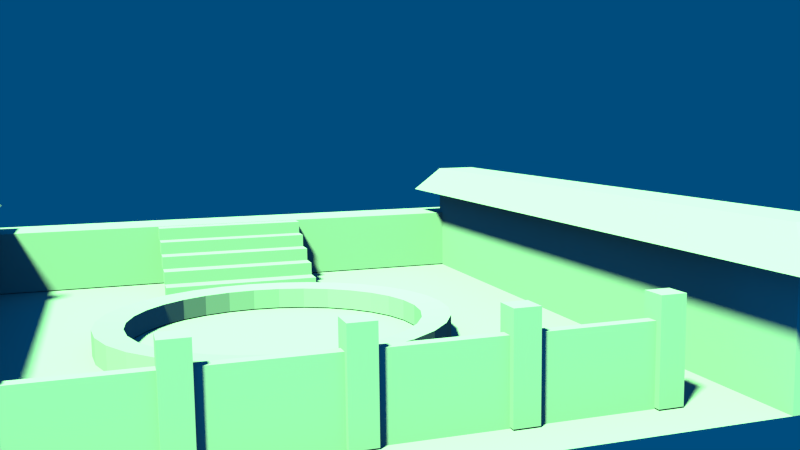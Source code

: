 # Source: level.blend  (saved by Blender 2.74.0; exported with 4.5.12 LTS)
import bpy
from mathutils import Matrix  # noqa: F401  (used for matrix-valued properties, if any)

bpy.ops.wm.read_factory_settings(use_empty=True)
scene = bpy.context.scene
scene.name = 'Scene'

# ---- collections
col_collection_1 = bpy.data.collections.new('Collection 1'); scene.collection.children.link(col_collection_1)

# ---- images (referenced by path relative to the original .blend; pixels are not part of the script)
import os
ASSET_DIR = os.environ.get("B2B_ASSET_DIR", "")  # directory of the original .blend (textures are referenced by path, not embedded)
HERE = os.path.dirname(os.path.abspath(__file__))  # packed textures are extracted next to this script under _unpacked/

def load_image(name, relpath, width, height, colorspace="sRGB"):
    """Load a texture the original file referenced (path relative to the .blend, or extracted next to this script)."""
    p = next((c for c in (os.path.join(HERE, relpath), os.path.join(ASSET_DIR, relpath)) if relpath and os.path.exists(c)), "")
    if p:
        img = bpy.data.images.load(p, check_existing=True)
        img.name = name
    else:  # same state as the original file: an image datablock whose file is absent (Cycles renders it pink)
        img = bpy.data.images.new(name, width, height)
        img.source = "FILE"
        img.filepath = "//" + (relpath or name)
    img.colorspace_settings.name = colorspace
    return img
img_lightmap = load_image('lightmap', 'lightmap.tga', 1024, 1024, 'sRGB')

# ---- materials (node trees are filled in below, after node groups)
mat_mground = bpy.data.materials.new('mGround')
mat_mground.alpha_threshold = 0.0
mat_mground.use_transparent_shadow = False
mat_mground.roughness = 0.5
mat_mwall = bpy.data.materials.new('mWall')
mat_mwall.alpha_threshold = 0.0
mat_mwall.use_transparent_shadow = False
mat_mwall.roughness = 0.5
mat_material = bpy.data.materials.new('Material')
mat_material.alpha_threshold = 0.0
mat_material.use_transparent_shadow = False
mat_material.roughness = 0.5

# ---- material node trees
mat_mground.use_nodes = True; mat_mground.node_tree.nodes.clear()
_N = mat_mground.node_tree.nodes; _L = mat_mground.node_tree.links
n0 = _N.new('ShaderNodeOutputMaterial'); n0.name = 'Material Output'; n0.location = (300, 300)
n1 = _N.new('ShaderNodeBsdfDiffuse'); n1.name = 'Diffuse BSDF'; n1.location = (10, 300)
n2 = _N.new('ShaderNodeTexImage'); n2.name = 'Image Texture'; n2.location = (0, 100)
n2.width = 140
n2.image = img_lightmap
_L.new(n1.outputs[0], n0.inputs[0])
n0.is_active_output = True
mat_mwall.use_nodes = True; mat_mwall.node_tree.nodes.clear()
_N = mat_mwall.node_tree.nodes; _L = mat_mwall.node_tree.links
n0 = _N.new('ShaderNodeOutputMaterial'); n0.name = 'Material Output'; n0.location = (300, 300)
n1 = _N.new('ShaderNodeBsdfDiffuse'); n1.name = 'Diffuse BSDF'; n1.location = (10, 300)
n2 = _N.new('ShaderNodeTexImage'); n2.name = 'Image Texture'; n2.location = (0, 100)
n2.width = 140
n2.image = img_lightmap
_L.new(n1.outputs[0], n0.inputs[0])
n0.is_active_output = True
mat_material.use_nodes = True; mat_material.node_tree.nodes.clear()
_N = mat_material.node_tree.nodes; _L = mat_material.node_tree.links
n0 = _N.new('ShaderNodeOutputMaterial'); n0.name = 'Material Output'; n0.location = (300, 300)
n1 = _N.new('ShaderNodeBsdfDiffuse'); n1.name = 'Diffuse BSDF'; n1.location = (10, 300)
n2 = _N.new('ShaderNodeTexImage'); n2.name = 'Image Texture'; n2.location = (0, 100)
n2.width = 140
n2.image = img_lightmap
_L.new(n1.outputs[0], n0.inputs[0])
n0.is_active_output = True

# ---- world
world_world = bpy.data.worlds.new('World'); scene.world = world_world
world_world.use_nodes = True; world_world.node_tree.nodes.clear()
_N = world_world.node_tree.nodes; _L = world_world.node_tree.links
n0 = _N.new('ShaderNodeOutputWorld'); n0.name = 'World Output'; n0.location = (300, 300)
n1 = _N.new('ShaderNodeBackground'); n1.name = 'Background'; n1.location = (10, 300)
n1.inputs[0].default_value = (0.0, 0.036, 0.1025, 1.0)
n1.inputs[1].default_value = 2.0
_L.new(n1.outputs[0], n0.inputs[0])
n0.is_active_output = True
world_world.color = (0.05088, 0.05088, 0.05088)
world_world.use_sun_shadow = False
world_world.sun_shadow_jitter_overblur = 0.0
world_world.cycles.sampling_method = 'MANUAL'
world_world.cycles.sample_map_resolution = 256
world_world.light_settings.ao_factor = 0.1015
world_world.light_settings.distance = 1.0

# ---- cameras
cam_camera = bpy.data.cameras.new('Camera')
cam_camera.clip_end = 100.0
cam_camera.lens = 35.0
cam_camera.sensor_width = 32.0
cam_camera.sensor_height = 18.0
cam_camera.ortho_scale = 7.314
cam_camera.dof.focus_distance = 0.0
cam_camera.dof.aperture_fstop = 128.0

# ---- lights
light_point = bpy.data.lights.new('Point', 'SUN')
light_point.color = (0.3457, 1.0, 0.3399)
light_point.transmission_factor = 0.0
light_point.angle = 0.09992
light_point.shadow_buffer_clip_start = 0.5
light_point.shadow_soft_size = 0.05
light_point.shadow_cascade_max_distance = 1000.0
light_point.cycles.use_multiple_importance_sampling = False

# ---- meshes
me_cube_076 = bpy.data.meshes.new('Cube.076')
me_cube_076.from_pydata([(-6.1, -6.486, 0.0), (-6.1, -6.486, 1.0), (-6.1, -4.886, 0.0), (-6.1, -4.886, 1.0), (6.1, -6.486, 0.0), (6.1, -6.486, 1.0), (6.1, -4.886, 0.0), (6.1, -4.886, 1.0), (-6.1, -4.886, 1.0), (-6.1, -4.886, 2.0), (-6.1, -3.286, 1.0), (-6.1, -3.286, 2.0), (6.1, -4.886, 1.0), (6.1, -4.886, 2.0), (6.1, -3.286, 1.0), (6.1, -3.286, 2.0), (-6.1, -3.286, 2.0), (-6.1, -3.286, 3.0), (-6.1, -1.686, 2.0), (-6.1, -1.686, 3.0), (6.1, -3.286, 2.0), (6.1, -3.286, 3.0), (6.1, -1.686, 2.0), (6.1, -1.686, 3.0), (-6.1, -1.686, 3.0), (-6.1, -1.686, 4.0), (-6.1, -0.08571, 3.0), (-6.1, -0.08571, 4.0), (6.1, -1.686, 3.0), (6.1, -1.686, 4.0), (6.1, -0.08571, 3.0), (6.1, -0.08571, 4.0), (-6.1, -0.1143, 4.0), (-6.1, -0.1143, 5.0), (-6.1, 1.486, 4.0), (-6.1, 1.486, 5.0), (6.1, -0.1143, 4.0), (6.1, -0.1143, 5.0), (6.1, 1.486, 4.0), (6.1, 1.486, 5.0), (-6.1, -6.486, 0.0), (-6.1, -6.486, 0.0), (-6.1, -6.486, 1.0), (-6.1, -6.486, 1.0), (-6.1, -4.886, 1.0), (-6.1, -4.886, 1.0), (-6.1, -4.886, 0.0), (-6.1, -4.886, 0.0), (6.1, -4.886, 1.0), (6.1, -4.886, 1.0), (6.1, -4.886, 0.0), (6.1, -4.886, 0.0), (6.1, -6.486, 1.0), (6.1, -6.486, 1.0), (6.1, -6.486, 0.0), (6.1, -6.486, 0.0), (-6.1, -4.886, 1.0), (-6.1, -4.886, 1.0), (-6.1, -4.886, 2.0), (-6.1, -4.886, 2.0), (-6.1, -3.286, 2.0), (-6.1, -3.286, 2.0), (-6.1, -3.286, 1.0), (-6.1, -3.286, 1.0), (6.1, -3.286, 2.0), (6.1, -3.286, 2.0), (6.1, -3.286, 1.0), (6.1, -3.286, 1.0), (6.1, -4.886, 2.0), (6.1, -4.886, 2.0), (6.1, -4.886, 1.0), (6.1, -4.886, 1.0), (-6.1, -3.286, 2.0), (-6.1, -3.286, 2.0), (-6.1, -3.286, 3.0), (-6.1, -3.286, 3.0), (-6.1, -1.686, 3.0), (-6.1, -1.686, 3.0), (-6.1, -1.686, 2.0), (-6.1, -1.686, 2.0), (6.1, -1.686, 3.0), (6.1, -1.686, 3.0), (6.1, -1.686, 2.0), (6.1, -1.686, 2.0), (6.1, -3.286, 3.0), (6.1, -3.286, 3.0), (6.1, -3.286, 2.0), (6.1, -3.286, 2.0), (-6.1, -1.686, 3.0), (-6.1, -1.686, 3.0), (-6.1, -1.686, 4.0), (-6.1, -1.686, 4.0), (-6.1, -0.08571, 4.0), (-6.1, -0.08571, 4.0), (-6.1, -0.08571, 3.0), (-6.1, -0.08571, 3.0), (6.1, -0.08571, 4.0), (6.1, -0.08571, 4.0), (6.1, -0.08571, 3.0), (6.1, -0.08571, 3.0), (6.1, -1.686, 4.0), (6.1, -1.686, 4.0), (6.1, -1.686, 3.0), (6.1, -1.686, 3.0), (-6.1, -0.1143, 4.0), (-6.1, -0.1143, 4.0), (-6.1, -0.1143, 5.0), (-6.1, -0.1143, 5.0), (-6.1, 1.486, 5.0), (-6.1, 1.486, 5.0), (-6.1, 1.486, 4.0), (-6.1, 1.486, 4.0), (6.1, 1.486, 5.0), (6.1, 1.486, 5.0), (6.1, 1.486, 4.0), (6.1, 1.486, 4.0), (6.1, -0.1143, 5.0), (6.1, -0.1143, 5.0), (6.1, -0.1143, 4.0), (6.1, -0.1143, 4.0)], [], [(1, 3, 2, 0), (48, 5, 4, 6), (52, 42, 40, 54), (53, 7, 44, 43), (9, 11, 10, 8), (64, 13, 12, 14), (68, 58, 56, 70), (69, 15, 60, 59), (17, 19, 18, 16), (80, 21, 20, 22), (84, 74, 72, 86), (85, 23, 76, 75), (25, 27, 26, 24), (96, 29, 28, 30), (100, 90, 88, 102), (101, 31, 92, 91), (33, 35, 34, 32), (112, 37, 36, 38), (116, 106, 104, 118), (117, 39, 108, 107), (46, 50, 55, 41), (47, 45, 49, 51), (62, 66, 71, 57), (63, 61, 65, 67), (78, 82, 87, 73), (79, 77, 81, 83), (94, 98, 103, 89), (95, 93, 97, 99), (110, 114, 119, 105), (111, 109, 113, 115)])
_uv = me_cube_076.uv_layers.new(name='UVMap')
_uv.uv.foreach_set('vector', [0.335, -0.01712, 0.665, -0.01712, 0.665, 0.3129, 0.335, 0.3129, 0.335, -0.01712, 0.665, -0.01712, 0.665, 0.3129, 0.335, 0.3129, 2.529, -0.03131, -1.529, -0.03131, -1.529, -0.364, 2.529, -0.364, 2.529, -0.03131, 2.529, 0.3014, -1.529, 0.3014, -1.529, -0.03131, 0.335, -0.01712, 0.665, -0.01712, 0.665, 0.3129, 0.335, 0.3129, 0.335, -0.01712, 0.665, -0.01712, 0.665, 0.3129, 0.335, 0.3129, 2.529, -0.03131, -1.529, -0.03131, -1.529, -0.364, 2.529, -0.364, 2.529, -0.03131, 2.529, 0.3014, -1.529, 0.3014, -1.529, -0.03131, 0.335, -0.01712, 0.665, -0.01712, 0.665, 0.3129, 0.335, 0.3129, 0.335, -0.01712, 0.665, -0.01712, 0.665, 0.3129, 0.335, 0.3129, 2.529, -0.03131, -1.529, -0.03131, -1.529, -0.364, 2.529, -0.364, 2.529, -0.03131, 2.529, 0.3014, -1.529, 0.3014, -1.529, -0.03131, 0.335, -0.01712, 0.665, -0.01712, 0.665, 0.3129, 0.335, 0.3129, 0.335, -0.01712, 0.665, -0.01712, 0.665, 0.3129, 0.335, 0.3129, 2.529, -0.03131, -1.529, -0.03131, -1.529, -0.364, 2.529, -0.364, 2.529, -0.03131, 2.529, 0.3014, -1.529, 0.3014, -1.529, -0.03131, 0.335, -0.01712, 0.665, -0.01712, 0.665, 0.3129, 0.335, 0.3129, 0.335, -0.01712, 0.665, -0.01712, 0.665, 0.3129, 0.335, 0.3129, 2.529, -0.03131, -1.529, -0.03131, -1.529, -0.364, 2.529, -0.364, 2.529, -0.03131, 2.529, 0.3014, -1.529, 0.3014, -1.529, -0.03131, 0.0, 0.0, 0.665, 0.3129, -1.529, -0.364, 0.665, 0.3129, 0.0, 0.0, 0.665, -0.01712, 2.529, 0.3014, 0.335, 0.3129, 0.0, 0.0, 0.665, 0.3129, -1.529, -0.364, 0.665, 0.3129, 0.0, 0.0, 0.665, -0.01712, 2.529, 0.3014, 0.335, 0.3129, 0.0, 0.0, 0.665, 0.3129, -1.529, -0.364, 0.665, 0.3129, 0.0, 0.0, 0.665, -0.01712, 2.529, 0.3014, 0.335, 0.3129, 0.0, 0.0, 0.665, 0.3129, -1.529, -0.364, 0.665, 0.3129, 0.0, 0.0, 0.665, -0.01712, 2.529, 0.3014, 0.335, 0.3129, 0.0, 0.0, 0.665, 0.3129, -1.529, -0.364, 0.665, 0.3129, 0.0, 0.0, 0.665, -0.01712, 2.529, 0.3014, 0.335, 0.3129])
_uv = me_cube_076.uv_layers.new(name='lightmap')
_uv.uv.foreach_set('vector', [0.7199, 0.8654, 0.7199, 0.8511, 0.7289, 0.8511, 0.7289, 0.8654, 0.4398, 0.8656, 0.4398, 0.851, 0.4487, 0.851, 0.4487, 0.8656, 0.8245, 0.006483, 0.8245, 0.1171, 0.8156, 0.1171, 0.8156, 0.006483, 0.7885, 0.006483, 0.8028, 0.006483, 0.8028, 0.1172, 0.7885, 0.1172, 0.4922, 0.851, 0.4922, 0.8654, 0.4832, 0.8654, 0.4832, 0.851, 0.6891, 0.8614, 0.6891, 0.8469, 0.6981, 0.8469, 0.6981, 0.8614, 0.8462, 0.006483, 0.8462, 0.1171, 0.8373, 0.1171, 0.8373, 0.006483, 0.545, 0.6673, 0.5593, 0.6673, 0.5593, 0.778, 0.545, 0.778, 0.3039, 0.8683, 0.3039, 0.8539, 0.3129, 0.8539, 0.3129, 0.8683, 0.8409, 0.8328, 0.8409, 0.8473, 0.8319, 0.8473, 0.8319, 0.8328, 0.5991, 0.7779, 0.5991, 0.6673, 0.6081, 0.6673, 0.6081, 0.7779, 0.5721, 0.6673, 0.5864, 0.6673, 0.5864, 0.778, 0.5721, 0.778, 0.7711, 0.8661, 0.7711, 0.8517, 0.78, 0.8517, 0.78, 0.8661, 0.8485, 0.1302, 0.8485, 0.1447, 0.8396, 0.1447, 0.8396, 0.1302, 0.6418, 0.8668, 0.6418, 0.7561, 0.6508, 0.7561, 0.6508, 0.8668, 0.7711, 0.6632, 0.7854, 0.6632, 0.7854, 0.7739, 0.7711, 0.7739, 0.4615, 0.8654, 0.4615, 0.851, 0.4705, 0.851, 0.4705, 0.8654, 0.8064, 0.8433, 0.8064, 0.8288, 0.8153, 0.8288, 0.8153, 0.8433, 0.8319, 0.8199, 0.8319, 0.7092, 0.8409, 0.7092, 0.8409, 0.8199, 0.5179, 0.6673, 0.5322, 0.6673, 0.5322, 0.778, 0.5179, 0.778, 0.0, 0.0, 0.4487, 0.851, 0.8156, 0.1171, 0.7289, 0.8511, 0.0, 0.0, 0.7199, 0.8511, 0.8028, 0.006483, 0.4487, 0.8656, 0.0, 0.0, 0.6981, 0.8469, 0.8373, 0.1171, 0.4832, 0.8654, 0.0, 0.0, 0.4922, 0.8654, 0.5593, 0.6673, 0.6981, 0.8614, 0.0, 0.0, 0.8319, 0.8473, 0.6081, 0.6673, 0.3129, 0.8539, 0.0, 0.0, 0.3039, 0.8539, 0.5864, 0.6673, 0.8319, 0.8328, 0.0, 0.0, 0.8396, 0.1447, 0.6508, 0.7561, 0.78, 0.8517, 0.0, 0.0, 0.7711, 0.8517, 0.7854, 0.6632, 0.8396, 0.1302, 0.0, 0.0, 0.8153, 0.8288, 0.8409, 0.7092, 0.4705, 0.851, 0.0, 0.0, 0.4615, 0.851, 0.5322, 0.6673, 0.8153, 0.8433])
_uv.active_render = True
me_cube_076.materials.append(mat_mground)
me_cube_076.use_remesh_preserve_volume = False
me_cube_076.use_remesh_preserve_attributes = False
me_cube_076.use_mirror_vertex_groups = False
me_cube_076.update()
me_cube_065 = bpy.data.meshes.new('Cube.065')
me_cube_065.from_pydata([(-15.84, -0.5, 0.0), (-15.84, -0.5, 3.5), (-15.84, 3.0, 0.0), (-15.84, 3.0, 3.5), (15.84, -0.5, 0.0), (15.84, -0.5, 3.5), (15.84, 3.0, 0.0), (15.84, 3.0, 3.5), (-15.84, -0.5, 0.0), (-15.84, -0.5, 0.0), (-15.84, -0.5, 3.5), (-15.84, -0.5, 3.5), (-15.84, 3.0, 3.5), (-15.84, 3.0, 3.5), (-15.84, 3.0, 0.0), (-15.84, 3.0, 0.0), (15.84, 3.0, 3.5), (15.84, 3.0, 3.5), (15.84, 3.0, 0.0), (15.84, 3.0, 0.0), (15.84, -0.5, 3.5), (15.84, -0.5, 3.5), (15.84, -0.5, 0.0), (15.84, -0.5, 0.0)], [], [(12, 7, 6, 2), (20, 1, 0, 4), (5, 16, 3, 10), (18, 22, 8, 14), (19, 17, 21, 23), (9, 11, 13, 15)])
_uv = me_cube_065.uv_layers.new(name='UVMap')
_uv.uv.foreach_set('vector', [-3.04, 0.5568, 4.04, 0.5568, 4.04, 1.339, -3.04, 1.339, 4.04, -0.2253, -3.04, -0.2253, -3.04, -1.007, 4.04, -1.007, 4.04, -0.2253, 4.04, 0.5568, -3.04, 0.5568, -3.04, -0.2253, 0.0, 0.0, -3.04, -1.007, 0.0, 0.0, 4.04, 1.339, 0.0, 0.0, 4.04, 0.5568, 4.04, -0.2253, 4.04, -1.007, 0.0, 0.0, -3.04, -0.2253, -3.04, 0.5568, -3.04, 1.339])
_uv = me_cube_065.uv_layers.new(name='lightmap')
_uv.uv.foreach_set('vector', [0.1936, 0.8564, 0.1936, 0.4462, 0.2384, 0.4462, 0.2384, 0.8564, 0.1361, 0.8566, 0.1361, 0.4462, 0.1808, 0.4462, 0.1808, 0.8566, 0.0786, 0.4462, 0.1233, 0.4462, 0.1233, 0.8569, 0.0786, 0.8569, 0.0, 0.0, 0.1808, 0.4462, 0.0, 0.0, 0.2384, 0.4462, 0.0, 0.0, 0.1936, 0.4462, 0.0786, 0.4462, 0.1808, 0.8566, 0.0, 0.0, 0.1361, 0.4462, 0.1233, 0.8569, 0.2384, 0.8564])
_uv.active_render = True
me_cube_065.materials.append(mat_mwall)
me_cube_065.use_remesh_preserve_volume = False
me_cube_065.use_remesh_preserve_attributes = False
me_cube_065.use_mirror_vertex_groups = False
me_cube_065.update()
me_cube_037 = bpy.data.meshes.new('Cube.037')
me_cube_037.from_pydata([(-14.74, -0.234, -0.066), (-14.74, -0.234, 3.066), (-14.74, 0.234, -0.066), (-14.74, 0.234, 3.066), (10.74, -0.234, -0.066), (10.74, -0.234, 3.066), (10.74, 0.234, -0.066), (10.74, 0.234, 3.066), (-14.74, -0.234, -0.066), (-14.74, -0.234, -0.066), (-14.74, -0.234, 3.066), (-14.74, -0.234, 3.066), (-14.74, 0.234, 3.066), (-14.74, 0.234, 3.066), (-14.74, 0.234, -0.066), (-14.74, 0.234, -0.066), (10.74, 0.234, 3.066), (10.74, 0.234, 3.066), (10.74, 0.234, -0.066), (10.74, 0.234, -0.066), (10.74, -0.234, 3.066), (10.74, -0.234, 3.066), (10.74, -0.234, -0.066), (10.74, -0.234, -0.066)], [], [(12, 7, 6, 2), (20, 1, 0, 4), (5, 16, 3, 10), (18, 22, 8, 14), (19, 17, 21, 23), (9, 11, 13, 15)])
_uv = me_cube_037.uv_layers.new(name='UVMap')
_uv.uv.foreach_set('vector', [-4.225, 0.3225, 5.224, 0.3225, 5.224, 1.326, -4.225, 1.326, 5.225, 0.1575, -4.224, 0.1575, -4.224, -0.8463, 5.225, -0.8463, 5.225, 0.1575, 5.224, 0.3225, -4.225, 0.3225, -4.224, 0.1575, 0.0, 0.0, -4.224, -0.8463, 0.0, 0.0, 5.224, 1.326, 0.0, 0.0, 5.224, 0.3225, 5.225, 0.1575, 5.225, -0.8463, 0.0, 0.0, -4.224, 0.1575, -4.225, 0.3225, -4.225, 1.326])
_uv = me_cube_037.uv_layers.new(name='lightmap')
_uv.uv.foreach_set('vector', [0.3039, 0.7761, 0.3039, 0.4462, 0.344, 0.4462, 0.344, 0.7761, 0.2511, 0.7762, 0.2511, 0.4462, 0.2912, 0.4462, 0.2912, 0.7762, 0.6231, 0.6632, 0.6291, 0.6632, 0.6291, 0.9935, 0.6231, 0.9935, 0.0, 0.0, 0.2912, 0.4462, 0.0, 0.0, 0.344, 0.4462, 0.0, 0.0, 0.3039, 0.4462, 0.6231, 0.6632, 0.2912, 0.7762, 0.0, 0.0, 0.2511, 0.4462, 0.6291, 0.9935, 0.344, 0.7761])
_uv.active_render = True
me_cube_037.materials.append(mat_mwall)
me_cube_037.use_remesh_preserve_volume = False
me_cube_037.use_remesh_preserve_attributes = False
me_cube_037.use_mirror_vertex_groups = False
me_cube_037.update()
me_cube_028 = bpy.data.meshes.new('Cube.028')
me_cube_028.from_pydata([(-0.5, -0.5, -0.5), (-0.5, -0.5, 3.5), (-0.5, 0.5, -0.5), (-0.5, 0.5, 3.5), (0.5, -0.5, -0.5), (0.5, -0.5, 3.5), (0.5, 0.5, -0.5), (0.5, 0.5, 3.5), (-0.5, -0.5, -0.5), (-0.5, -0.5, -0.5), (-0.5, -0.5, 3.5), (-0.5, -0.5, 3.5), (-0.5, 0.5, 3.5), (-0.5, 0.5, 3.5), (-0.5, 0.5, -0.5), (-0.5, 0.5, -0.5), (0.5, 0.5, 3.5), (0.5, 0.5, 3.5), (0.5, 0.5, -0.5), (0.5, 0.5, -0.5), (0.5, -0.5, 3.5), (0.5, -0.5, 3.5), (0.5, -0.5, -0.5), (0.5, -0.5, -0.5)], [], [(1, 3, 2, 0), (12, 7, 6, 14), (16, 5, 4, 18), (20, 10, 8, 22), (21, 17, 13, 11), (15, 19, 23, 9)])
_uv = me_cube_028.uv_layers.new(name='UVMap')
_uv.uv.foreach_set('vector', [0.0, 0.0, 1.0, 0.0, 1.0, 1.0, 0.0, 1.0, 0.0, 0.0, 1.0, 0.0, 1.0, 1.0, 0.0, 1.0, 0.0, 0.0, 1.0, 0.0, 1.0, 1.0, 0.0, 1.0, 0.0, 0.0, 1.0, 0.0, 1.0, 1.0, 0.0, 1.0, 0.0, 0.0, 1.0, 0.0, 1.0, 1.0, 0.0, 1.0, 1.0, 1.0, 1.0, 1.0, 1.0, 1.0, 1.0, 1.0])
_uv = me_cube_028.uv_layers.new(name='lightmap')
_uv.uv.foreach_set('vector', [0.5305, 0.8429, 0.5179, 0.8429, 0.5179, 0.791, 0.5305, 0.791, 0.7711, 0.7868, 0.7838, 0.7868, 0.7838, 0.8387, 0.7711, 0.8387, 0.7834, 0.162, 0.7961, 0.162, 0.7961, 0.2139, 0.7834, 0.2139, 0.8089, 0.162, 0.8217, 0.162, 0.8217, 0.2139, 0.8089, 0.2139, 0.4654, 0.8381, 0.4654, 0.8251, 0.4781, 0.8251, 0.4781, 0.8381, 0.7838, 0.8387, 0.7961, 0.2139, 0.8217, 0.2139, 0.5179, 0.791])
_uv.active_render = True
me_cube_028.materials.append(mat_material)
me_cube_028.use_remesh_preserve_volume = False
me_cube_028.use_remesh_preserve_attributes = False
me_cube_028.use_mirror_vertex_groups = False
me_cube_028.update()
me_cube_027 = bpy.data.meshes.new('Cube.027')
me_cube_027.from_pydata([(-0.5, -0.5, -0.5), (-0.5, -0.5, 3.5), (-0.5, 0.5, -0.5), (-0.5, 0.5, 3.5), (0.5, -0.5, -0.5), (0.5, -0.5, 3.5), (0.5, 0.5, -0.5), (0.5, 0.5, 3.5), (-0.5, -0.5, -0.5), (-0.5, -0.5, -0.5), (-0.5, -0.5, 3.5), (-0.5, -0.5, 3.5), (-0.5, 0.5, 3.5), (-0.5, 0.5, 3.5), (-0.5, 0.5, -0.5), (-0.5, 0.5, -0.5), (0.5, 0.5, 3.5), (0.5, 0.5, 3.5), (0.5, 0.5, -0.5), (0.5, 0.5, -0.5), (0.5, -0.5, 3.5), (0.5, -0.5, 3.5), (0.5, -0.5, -0.5), (0.5, -0.5, -0.5)], [], [(1, 3, 2, 0), (12, 7, 6, 14), (16, 5, 4, 18), (20, 10, 8, 22), (21, 17, 13, 11), (15, 19, 23, 9)])
_uv = me_cube_027.uv_layers.new(name='UVMap')
_uv.uv.foreach_set('vector', [0.0, 0.0, 1.0, 0.0, 1.0, 1.0, 0.0, 1.0, 0.0, 0.0, 1.0, 0.0, 1.0, 1.0, 0.0, 1.0, 0.0, 0.0, 1.0, 0.0, 1.0, 1.0, 0.0, 1.0, 0.0, 0.0, 1.0, 0.0, 1.0, 1.0, 0.0, 1.0, 0.0, 0.0, 1.0, 0.0, 1.0, 1.0, 0.0, 1.0, 1.0, 1.0, 1.0, 1.0, 1.0, 1.0, 1.0, 1.0])
_uv = me_cube_027.uv_layers.new(name='lightmap')
_uv.uv.foreach_set('vector', [0.556, 0.8429, 0.5433, 0.8429, 0.5433, 0.791, 0.556, 0.791, 0.3039, 0.7891, 0.3167, 0.7891, 0.3167, 0.8409, 0.3039, 0.8409, 0.7067, 0.162, 0.7195, 0.162, 0.7195, 0.2139, 0.7067, 0.2139, 0.4653, 0.7603, 0.4781, 0.7603, 0.4781, 0.8121, 0.4653, 0.8121, 0.7885, 0.1431, 0.7885, 0.1302, 0.8012, 0.1302, 0.8012, 0.1431, 0.3167, 0.8409, 0.7195, 0.2139, 0.4781, 0.8121, 0.5433, 0.791])
_uv.active_render = True
me_cube_027.materials.append(mat_material)
me_cube_027.use_remesh_preserve_volume = False
me_cube_027.use_remesh_preserve_attributes = False
me_cube_027.use_mirror_vertex_groups = False
me_cube_027.update()
me_cube_026 = bpy.data.meshes.new('Cube.026')
me_cube_026.from_pydata([(-0.5, -0.5, -0.5), (-0.5, -0.5, 3.5), (-0.5, 0.5, -0.5), (-0.5, 0.5, 3.5), (0.5, -0.5, -0.5), (0.5, -0.5, 3.5), (0.5, 0.5, -0.5), (0.5, 0.5, 3.5), (-0.5, -0.5, -0.5), (-0.5, -0.5, -0.5), (-0.5, -0.5, 3.5), (-0.5, -0.5, 3.5), (-0.5, 0.5, 3.5), (-0.5, 0.5, 3.5), (-0.5, 0.5, -0.5), (-0.5, 0.5, -0.5), (0.5, 0.5, 3.5), (0.5, 0.5, 3.5), (0.5, 0.5, -0.5), (0.5, 0.5, -0.5), (0.5, -0.5, 3.5), (0.5, -0.5, 3.5), (0.5, -0.5, -0.5), (0.5, -0.5, -0.5)], [], [(1, 3, 2, 0), (12, 7, 6, 14), (16, 5, 4, 18), (20, 10, 8, 22), (21, 17, 13, 11), (15, 19, 23, 9)])
_uv = me_cube_026.uv_layers.new(name='UVMap')
_uv.uv.foreach_set('vector', [0.0, 0.0, 1.0, 0.0, 1.0, 1.0, 0.0, 1.0, 0.0, 0.0, 1.0, 0.0, 1.0, 1.0, 0.0, 1.0, 0.0, 0.0, 1.0, 0.0, 1.0, 1.0, 0.0, 1.0, 0.0, 0.0, 1.0, 0.0, 1.0, 1.0, 0.0, 1.0, 0.0, 0.0, 1.0, 0.0, 1.0, 1.0, 0.0, 1.0, 1.0, 1.0, 1.0, 1.0, 1.0, 1.0, 1.0, 1.0])
_uv = me_cube_026.uv_layers.new(name='lightmap')
_uv.uv.foreach_set('vector', [0.6068, 0.8429, 0.5942, 0.8429, 0.5942, 0.791, 0.6068, 0.791, 0.3295, 0.7891, 0.3422, 0.7891, 0.3422, 0.8409, 0.3295, 0.8409, 0.7322, 0.162, 0.745, 0.162, 0.745, 0.2139, 0.7322, 0.2139, 0.4909, 0.7603, 0.5037, 0.7603, 0.5037, 0.8121, 0.4909, 0.8121, 0.4398, 0.8381, 0.4398, 0.8251, 0.4526, 0.8251, 0.4526, 0.8381, 0.3422, 0.8409, 0.745, 0.2139, 0.5037, 0.8121, 0.5942, 0.791])
_uv.active_render = True
me_cube_026.materials.append(mat_material)
me_cube_026.use_remesh_preserve_volume = False
me_cube_026.use_remesh_preserve_attributes = False
me_cube_026.use_mirror_vertex_groups = False
me_cube_026.update()
me_cube_019 = bpy.data.meshes.new('Cube.019')
me_cube_019.from_pydata([(-0.5, -0.5, -0.5), (-0.5, -0.5, 2.5), (-0.5, 0.5, -0.5), (-0.5, 0.5, 2.5), (0.5, -0.5, -0.5), (0.5, -0.5, 2.5), (0.5, 0.5, -0.5), (0.5, 0.5, 2.5), (-0.5, -0.5, -0.5), (-0.5, -0.5, -0.5), (-0.5, -0.5, 2.5), (-0.5, -0.5, 2.5), (-0.5, 0.5, 2.5), (-0.5, 0.5, 2.5), (-0.5, 0.5, -0.5), (-0.5, 0.5, -0.5), (0.5, 0.5, 2.5), (0.5, 0.5, 2.5), (0.5, 0.5, -0.5), (0.5, 0.5, -0.5), (0.5, -0.5, 2.5), (0.5, -0.5, 2.5), (0.5, -0.5, -0.5), (0.5, -0.5, -0.5)], [], [(1, 3, 2, 0), (12, 7, 6, 14), (16, 5, 4, 18), (20, 10, 8, 22), (9, 15, 19, 23), (21, 17, 13, 11)])
_uv = me_cube_019.uv_layers.new(name='UVMap')
_uv.uv.foreach_set('vector', [0.0, 0.0, 1.0, 0.0, 1.0, 1.0, 0.0, 1.0, 0.0, 0.0, 1.0, 0.0, 1.0, 1.0, 0.0, 1.0, 0.0, 0.0, 1.0, 0.0, 1.0, 1.0, 0.0, 1.0, 0.0, 0.0, 1.0, 0.0, 1.0, 1.0, 0.0, 1.0, 0.0, 0.0, 1.0, 0.0, 1.0, 1.0, 0.0, 1.0, 0.0, 0.0, 1.0, 0.0, 1.0, 1.0, 0.0, 1.0])
_uv = me_cube_019.uv_layers.new(name='lightmap')
_uv.uv.foreach_set('vector', [0.6762, 0.8599, 0.6636, 0.8599, 0.6636, 0.821, 0.6762, 0.821, 0.8345, 0.162, 0.8472, 0.162, 0.8472, 0.2009, 0.8345, 0.2009, 0.6786, 0.1671, 0.6913, 0.1671, 0.6913, 0.206, 0.6786, 0.206, 0.7327, 0.8381, 0.7199, 0.8381, 0.7199, 0.7992, 0.7327, 0.7992, 0.814, 0.1431, 0.814, 0.1302, 0.8268, 0.1302, 0.8268, 0.1431, 0.6891, 0.8339, 0.6891, 0.821, 0.7019, 0.821, 0.7019, 0.8339])
_uv.active_render = True
me_cube_019.materials.append(mat_material)
me_cube_019.use_remesh_preserve_volume = False
me_cube_019.use_remesh_preserve_attributes = False
me_cube_019.use_mirror_vertex_groups = False
me_cube_019.update()
me_cube_010 = bpy.data.meshes.new('Cube.010')
me_cube_010.from_pydata([(-2.325, -18.07, -0.5), (-1.163, -16.27, 1.0), (-2.325, 18.07, -0.5), (-1.163, 16.27, 1.0), (2.325, -18.07, -0.5), (1.162, -16.27, 1.0), (2.325, 18.07, -0.5), (1.162, 16.27, 1.0), (-2.325, -18.07, -0.5), (-1.163, -16.27, 1.0), (-1.163, -16.27, 1.0), (-1.163, 16.27, 1.0), (-1.163, 16.27, 1.0), (-2.325, 18.07, -0.5), (1.162, 16.27, 1.0), (1.162, 16.27, 1.0), (2.325, 18.07, -0.5), (1.162, -16.27, 1.0), (1.162, -16.27, 1.0), (2.325, -18.07, -0.5)], [], [(1, 3, 2, 0), (11, 7, 6, 13), (14, 5, 4, 16), (17, 9, 8, 19), (18, 15, 12, 10)])
_uv = me_cube_010.uv_layers.new(name='UVMap')
_uv.uv.foreach_set('vector', [-6.185, 1.773, 7.114, 1.72, 8.238, 0.9367, -7.249, 0.9367, -0.2014, 0.9621, 1.202, 0.9616, 1.904, -0.4567, -0.9038, -0.4557, 7.185, -0.01718, -6.114, -0.07072, -7.238, -0.8535, 8.249, -0.8535, 1.1, 0.8586, -0.09991, 0.8586, -0.6998, -0.3534, 1.7, -0.3534, -6.114, -0.07072, 7.185, -0.01718, 7.114, 1.72, -6.185, 1.773])
_uv = me_cube_010.uv_layers.new(name='lightmap')
_uv.uv.foreach_set('vector', [0.9744, 0.6664, 0.9744, 0.2487, 0.9936, 0.2276, 0.9936, 0.6917, 0.851, 0.2511, 0.8212, 0.2511, 0.8064, 0.2276, 0.8658, 0.2276, 0.8786, 0.6728, 0.8786, 0.2511, 0.8978, 0.2276, 0.8978, 0.6963, 0.8212, 0.6728, 0.851, 0.6728, 0.8658, 0.6963, 0.8064, 0.6963, 0.8212, 0.6728, 0.8212, 0.2511, 0.851, 0.2511, 0.851, 0.6728])
_uv.active_render = True
me_cube_010.materials.append(mat_mwall)
me_cube_010.use_remesh_preserve_volume = False
me_cube_010.use_remesh_preserve_attributes = False
me_cube_010.use_mirror_vertex_groups = False
me_cube_010.update()
me_cube = bpy.data.meshes.new('Cube')
me_cube.from_pydata([(-2.325, -18.07, -0.5), (-1.163, -16.27, 1.0), (-2.325, 18.07, -0.5), (-1.163, 16.27, 1.0), (2.325, -18.07, -0.5), (1.162, -16.27, 1.0), (2.325, 18.07, -0.5), (1.162, 16.27, 1.0), (-2.325, -18.07, -0.5), (-1.163, -16.27, 1.0), (-1.163, -16.27, 1.0), (-1.163, 16.27, 1.0), (-1.163, 16.27, 1.0), (-2.325, 18.07, -0.5), (1.162, 16.27, 1.0), (1.162, 16.27, 1.0), (2.325, 18.07, -0.5), (1.162, -16.27, 1.0), (1.162, -16.27, 1.0), (2.325, -18.07, -0.5)], [], [(1, 3, 2, 0), (11, 7, 6, 13), (14, 5, 4, 16), (17, 9, 8, 19), (18, 15, 12, 10)])
_uv = me_cube.uv_layers.new(name='UVMap')
_uv.uv.foreach_set('vector', [-6.185, 1.773, 7.114, 1.72, 8.238, 0.9367, -7.249, 0.9367, -0.2014, 0.9621, 1.202, 0.9616, 1.904, -0.4567, -0.9038, -0.4557, 7.185, -0.01718, -6.114, -0.07072, -7.238, -0.8535, 8.249, -0.8535, 1.1, 0.8586, -0.09991, 0.8586, -0.6998, -0.3534, 1.7, -0.3534, -6.114, -0.07072, 7.185, -0.01718, 7.114, 1.72, -6.185, 1.773])
_uv = me_cube.uv_layers.new(name='lightmap')
_uv.uv.foreach_set('vector', [0.9425, 0.6664, 0.9425, 0.2487, 0.9617, 0.2276, 0.9617, 0.6917, 0.05096, 0.4696, 0.02125, 0.4696, 0.00639, 0.4462, 0.06582, 0.4462, 0.9105, 0.6728, 0.9105, 0.2511, 0.9297, 0.2276, 0.9297, 0.6963, 0.02125, 0.8914, 0.05096, 0.8914, 0.06582, 0.9148, 0.00639, 0.9148, 0.02125, 0.8914, 0.02125, 0.4696, 0.05096, 0.4696, 0.05096, 0.8914])
_uv.active_render = True
me_cube.materials.append(mat_mwall)
me_cube.use_remesh_preserve_volume = False
me_cube.use_remesh_preserve_attributes = False
me_cube.use_mirror_vertex_groups = False
me_cube.update()
me_cylinder = bpy.data.meshes.new('Cylinder')
me_cylinder.from_pydata([(-3.248e-08, 0.81, 0.0), (-3.248e-08, 0.81, 0.125), (0.1639, 0.7944, 0.0), (0.1639, 0.7944, 0.125), (0.3215, 0.7483, 0.0), (0.3215, 0.7483, 0.125), (0.4667, 0.6735, 0.0), (0.4667, 0.6735, 0.125), (0.594, 0.5728, 0.0), (0.594, 0.5728, 0.125), (0.6984, 0.45, 0.0), (0.6984, 0.45, 0.125), (0.7761, 0.31, 0.0), (0.7761, 0.31, 0.125), (0.8239, 0.158, 0.0), (0.8239, 0.158, 0.125), (0.84, -4.142e-08, 0.0), (0.84, -4.142e-08, 0.125), (0.8239, -0.158, 0.0), (0.8239, -0.158, 0.125), (0.7761, -0.31, 0.0), (0.7761, -0.31, 0.125), (0.6984, -0.45, 0.0), (0.6984, -0.45, 0.125), (0.594, -0.5728, 0.0), (0.594, -0.5728, 0.125), (0.4667, -0.6735, 0.0), (0.4667, -0.6735, 0.125), (0.3215, -0.7483, 0.0), (0.3215, -0.7483, 0.125), (0.1639, -0.7944, 0.0), (0.1639, -0.7944, 0.125), (-3.062e-07, -0.81, 0.0), (-3.062e-07, -0.81, 0.125), (-0.1639, -0.7944, 0.0), (-0.1639, -0.7944, 0.125), (-0.3215, -0.7483, 0.0), (-0.3215, -0.7483, 0.125), (-0.4667, -0.6735, 0.0), (-0.4667, -0.6735, 0.125), (-0.594, -0.5728, 0.0), (-0.594, -0.5728, 0.125), (-0.6984, -0.45, 0.0), (-0.6984, -0.45, 0.125), (-0.7761, -0.31, 0.0), (-0.7761, -0.31, 0.125), (-0.8239, -0.158, 0.0), (-0.8239, -0.158, 0.125), (-0.84, 6.796e-07, 0.0), (-0.84, 6.796e-07, 0.125), (-0.8239, 0.158, 0.0), (-0.8239, 0.158, 0.125), (-0.7761, 0.31, 0.0), (-0.7761, 0.31, 0.125), (-0.6984, 0.45, 0.0), (-0.6984, 0.45, 0.125), (-0.594, 0.5728, 0.0), (-0.594, 0.5728, 0.125), (-0.4667, 0.6735, 0.0), (-0.4667, 0.6735, 0.125), (-0.3215, 0.7483, 0.0), (-0.3215, 0.7483, 0.125), (-0.1639, 0.7944, 0.0), (-0.1639, 0.7944, 0.125), (-4.148e-08, 0.972, -0.0125), (-4.148e-08, 0.972, 0.1375), (0.1967, 0.9533, -0.0125), (0.1967, 0.9533, 0.1375), (0.3857, 0.898, -0.0125), (0.3857, 0.898, 0.1375), (0.56, 0.8082, -0.0125), (0.56, 0.8082, 0.1375), (0.7128, 0.6873, -0.0125), (0.7128, 0.6873, 0.1375), (0.8381, 0.54, -0.0125), (0.8381, 0.54, 0.1375), (0.9313, 0.372, -0.0125), (0.9313, 0.372, 0.1375), (0.9886, 0.1896, -0.0125), (0.9886, 0.1896, 0.1375), (1.008, -8.079e-08, -0.0125), (1.008, -8.079e-08, 0.1375), (0.9886, -0.1896, -0.0125), (0.9886, -0.1896, 0.1375), (0.9313, -0.372, -0.0125), (0.9313, -0.372, 0.1375), (0.8381, -0.54, -0.0125), (0.8381, -0.54, 0.1375), (0.7128, -0.6873, -0.0125), (0.7128, -0.6873, 0.1375), (0.56, -0.8082, -0.0125), (0.56, -0.8082, 0.1375), (0.3857, -0.898, -0.0125), (0.3857, -0.898, 0.1375), (0.1967, -0.9533, -0.0125), (0.1967, -0.9533, 0.1375), (-3.699e-07, -0.972, -0.0125), (-3.699e-07, -0.972, 0.1375), (-0.1967, -0.9533, -0.0125), (-0.1967, -0.9533, 0.1375), (-0.3857, -0.898, -0.0125), (-0.3857, -0.898, 0.1375), (-0.56, -0.8082, -0.0125), (-0.56, -0.8082, 0.1375), (-0.7128, -0.6873, -0.0125), (-0.7128, -0.6873, 0.1375), (-0.8381, -0.54, -0.0125), (-0.8381, -0.54, 0.1375), (-0.9313, -0.372, -0.0125), (-0.9313, -0.372, 0.1375), (-0.9886, -0.1896, -0.0125), (-0.9886, -0.1896, 0.1375), (-1.008, 7.844e-07, -0.0125), (-1.008, 7.844e-07, 0.1375), (-0.9886, 0.1896, -0.0125), (-0.9886, 0.1896, 0.1375), (-0.9313, 0.372, -0.0125), (-0.9313, 0.372, 0.1375), (-0.8381, 0.54, -0.0125), (-0.8381, 0.54, 0.1375), (-0.7128, 0.6873, -0.0125), (-0.7128, 0.6873, 0.1375), (-0.56, 0.8082, -0.0125), (-0.56, 0.8082, 0.1375), (-0.3857, 0.898, -0.0125), (-0.3857, 0.898, 0.1375), (-0.1966, 0.9533, -0.0125), (-0.1966, 0.9533, 0.1375), (0.1639, 0.7944, 0.0), (-3.248e-08, 0.81, 0.0), (-3.248e-08, 0.81, 0.125), (0.1639, 0.7944, 0.125), (0.3215, 0.7483, 0.0), (0.3215, 0.7483, 0.125), (0.4667, 0.6735, 0.0), (0.4667, 0.6735, 0.125), (0.594, 0.5728, 0.0), (0.594, 0.5728, 0.125), (0.6984, 0.45, 0.0), (0.6984, 0.45, 0.125), (0.7761, 0.31, 0.0), (0.7761, 0.31, 0.125), (0.8239, 0.158, 0.0), (0.8239, 0.158, 0.125), (0.84, -4.142e-08, 0.0), (0.84, -4.142e-08, 0.125), (0.8239, -0.158, 0.0), (0.8239, -0.158, 0.125), (0.7761, -0.31, 0.0), (0.7761, -0.31, 0.125), (0.6984, -0.45, 0.0), (0.6984, -0.45, 0.125), (0.594, -0.5728, 0.0), (0.594, -0.5728, 0.125), (0.4667, -0.6735, 0.0), (0.4667, -0.6735, 0.125), (0.3215, -0.7483, 0.0), (0.3215, -0.7483, 0.125), (0.1639, -0.7944, 0.0), (0.1639, -0.7944, 0.125), (-3.062e-07, -0.81, 0.0), (-3.062e-07, -0.81, 0.125), (-0.1639, -0.7944, 0.0), (-0.1639, -0.7944, 0.125), (-0.3215, -0.7483, 0.0), (-0.3215, -0.7483, 0.125), (-0.4667, -0.6735, 0.0), (-0.4667, -0.6735, 0.125), (-0.594, -0.5728, 0.0), (-0.594, -0.5728, 0.125), (-0.6984, -0.45, 0.0), (-0.6984, -0.45, 0.125), (-0.7761, -0.31, 0.0), (-0.7761, -0.31, 0.125), (-0.8239, -0.158, 0.0), (-0.8239, -0.158, 0.125), (-0.84, 6.796e-07, 0.0), (-0.84, 6.796e-07, 0.125), (-0.8239, 0.158, 0.0), (-0.8239, 0.158, 0.125), (-0.7761, 0.31, 0.0), (-0.7761, 0.31, 0.125), (-0.6984, 0.45, 0.0), (-0.6984, 0.45, 0.125), (-0.594, 0.5728, 0.0), (-0.594, 0.5728, 0.125), (-0.4667, 0.6735, 0.0), (-0.4667, 0.6735, 0.125), (-0.3215, 0.7483, 0.0), (-0.3215, 0.7483, 0.125), (-0.1639, 0.7944, 0.0), (-0.1639, 0.7944, 0.125), (0.1967, 0.9533, -0.0125), (-4.148e-08, 0.972, -0.0125), (-4.148e-08, 0.972, 0.1375), (0.1967, 0.9533, 0.1375), (0.3857, 0.898, -0.0125), (0.3857, 0.898, 0.1375), (0.56, 0.8082, -0.0125), (0.56, 0.8082, 0.1375), (0.7128, 0.6873, -0.0125), (0.7128, 0.6873, 0.1375), (0.8381, 0.54, -0.0125), (0.8381, 0.54, 0.1375), (0.9313, 0.372, -0.0125), (0.9313, 0.372, 0.1375), (0.9886, 0.1896, -0.0125), (0.9886, 0.1896, 0.1375), (1.008, -8.079e-08, -0.0125), (1.008, -8.079e-08, 0.1375), (0.9886, -0.1896, -0.0125), (0.9886, -0.1896, 0.1375), (0.9313, -0.372, -0.0125), (0.9313, -0.372, 0.1375), (0.8381, -0.54, -0.0125), (0.8381, -0.54, 0.1375), (0.7128, -0.6873, -0.0125), (0.7128, -0.6873, 0.1375), (0.56, -0.8082, -0.0125), (0.56, -0.8082, 0.1375), (0.3857, -0.898, -0.0125), (0.3857, -0.898, 0.1375), (0.1967, -0.9533, -0.0125), (0.1967, -0.9533, 0.1375), (-3.699e-07, -0.972, -0.0125), (-3.699e-07, -0.972, 0.1375), (-0.1967, -0.9533, -0.0125), (-0.1967, -0.9533, 0.1375), (-0.3857, -0.898, -0.0125), (-0.3857, -0.898, 0.1375), (-0.56, -0.8082, -0.0125), (-0.56, -0.8082, 0.1375), (-0.7128, -0.6873, -0.0125), (-0.7128, -0.6873, 0.1375), (-0.8381, -0.54, -0.0125), (-0.8381, -0.54, 0.1375), (-0.9313, -0.372, -0.0125), (-0.9313, -0.372, 0.1375), (-0.9886, -0.1896, -0.0125), (-0.9886, -0.1896, 0.1375), (-1.008, 7.844e-07, -0.0125), (-1.008, 7.844e-07, 0.1375), (-0.9886, 0.1896, -0.0125), (-0.9886, 0.1896, 0.1375), (-0.9313, 0.372, -0.0125), (-0.9313, 0.372, 0.1375), (-0.8381, 0.54, -0.0125), (-0.8381, 0.54, 0.1375), (-0.7128, 0.6873, -0.0125), (-0.7128, 0.6873, 0.1375), (-0.56, 0.8082, -0.0125), (-0.56, 0.8082, 0.1375), (-0.3857, 0.898, -0.0125), (-0.3857, 0.898, 0.1375), (-0.1966, 0.9533, -0.0125), (-0.1966, 0.9533, 0.1375)], [], [(0, 2, 3, 1), (2, 4, 5, 3), (4, 6, 7, 5), (6, 8, 9, 7), (8, 10, 11, 9), (10, 12, 13, 11), (12, 14, 15, 13), (14, 16, 17, 15), (16, 18, 19, 17), (18, 20, 21, 19), (20, 22, 23, 21), (22, 24, 25, 23), (24, 26, 27, 25), (26, 28, 29, 27), (28, 30, 31, 29), (30, 32, 33, 31), (32, 34, 35, 33), (34, 36, 37, 35), (36, 38, 39, 37), (38, 40, 41, 39), (40, 42, 43, 41), (42, 44, 45, 43), (44, 46, 47, 45), (46, 48, 49, 47), (48, 50, 51, 49), (50, 52, 53, 51), (52, 54, 55, 53), (54, 56, 57, 55), (56, 58, 59, 57), (58, 60, 61, 59), (60, 62, 63, 61), (62, 0, 1, 63), (64, 65, 67, 66), (66, 67, 69, 68), (68, 69, 71, 70), (70, 71, 73, 72), (72, 73, 75, 74), (74, 75, 77, 76), (76, 77, 79, 78), (78, 79, 81, 80), (80, 81, 83, 82), (82, 83, 85, 84), (84, 85, 87, 86), (86, 87, 89, 88), (88, 89, 91, 90), (90, 91, 93, 92), (92, 93, 95, 94), (94, 95, 97, 96), (96, 97, 99, 98), (98, 99, 101, 100), (100, 101, 103, 102), (102, 103, 105, 104), (104, 105, 107, 106), (106, 107, 109, 108), (108, 109, 111, 110), (110, 111, 113, 112), (112, 113, 115, 114), (114, 115, 117, 116), (116, 117, 119, 118), (118, 119, 121, 120), (120, 121, 123, 122), (122, 123, 125, 124), (124, 125, 127, 126), (126, 127, 65, 64), (137, 139, 203, 201), (147, 149, 213, 211), (157, 159, 223, 221), (167, 169, 233, 231), (177, 179, 243, 241), (187, 189, 253, 251), (133, 135, 199, 197), (143, 145, 209, 207), (153, 155, 219, 217), (163, 165, 229, 227), (173, 175, 239, 237), (183, 185, 249, 247), (130, 131, 195, 194), (139, 141, 205, 203), (149, 151, 215, 213), (159, 161, 225, 223), (169, 171, 235, 233), (179, 181, 245, 243), (189, 191, 255, 253), (135, 137, 201, 199), (145, 147, 211, 209), (155, 157, 221, 219), (165, 167, 231, 229), (175, 177, 241, 239), (185, 187, 251, 249), (131, 133, 197, 195), (141, 143, 207, 205), (151, 153, 217, 215), (161, 163, 227, 225), (171, 173, 237, 235), (181, 183, 247, 245), (191, 130, 194, 255), (134, 198, 200, 136), (136, 200, 202, 138), (138, 202, 204, 140), (140, 204, 206, 142), (142, 206, 208, 144), (144, 208, 210, 146), (146, 210, 212, 148), (148, 212, 214, 150), (150, 214, 216, 152), (152, 216, 218, 154), (154, 218, 220, 156), (156, 220, 222, 158), (158, 222, 224, 160), (160, 224, 226, 162), (162, 226, 228, 164), (164, 228, 230, 166), (166, 230, 232, 168), (168, 232, 234, 170), (170, 234, 236, 172), (172, 236, 238, 174), (174, 238, 240, 176), (176, 240, 242, 178), (178, 242, 244, 180), (180, 244, 246, 182), (182, 246, 248, 184), (184, 248, 250, 186), (186, 250, 252, 188), (188, 252, 254, 190), (190, 254, 193, 129), (129, 193, 192, 128), (128, 192, 196, 132), (132, 196, 198, 134)])
_uv = me_cylinder.uv_layers.new(name='UVMap')
_uv.uv.foreach_set('vector', [-3.093, 0.8079, -3.827, 0.8079, -3.827, 0.07399, -3.093, 0.07399, -3.827, 0.8079, -4.561, 0.8079, -4.561, 0.07399, -3.827, 0.07399, -4.561, 0.8079, -5.295, 0.8079, -5.295, 0.07399, -4.561, 0.07399, -5.295, 0.8079, -6.029, 0.8079, -6.029, 0.07399, -5.295, 0.07399, -6.029, 0.8079, -6.763, 0.8079, -6.763, 0.07399, -6.029, 0.07399, -6.763, 0.8079, -7.497, 0.8079, -7.497, 0.07399, -6.763, 0.07399, -7.497, 0.8079, -8.231, 0.8079, -8.231, 0.07399, -7.497, 0.07399, -8.231, 0.8079, -8.965, 0.8079, -8.965, 0.07399, -8.231, 0.07399, -8.965, 0.8079, -9.699, 0.8079, -9.699, 0.07399, -8.965, 0.07399, -9.699, 0.8079, -10.43, 0.8079, -10.43, 0.07399, -9.699, 0.07399, -10.43, 0.8079, -11.17, 0.8079, -11.17, 0.07399, -10.43, 0.07399, -11.17, 0.8079, -11.9, 0.8079, -11.9, 0.07399, -11.17, 0.07399, 11.59, 0.8079, 10.85, 0.8079, 10.85, 0.07399, 11.59, 0.07399, 10.85, 0.8079, 10.12, 0.8079, 10.12, 0.07399, 10.85, 0.07399, 10.12, 0.8079, 9.384, 0.8079, 9.384, 0.07399, 10.12, 0.07399, 9.384, 0.8079, 8.65, 0.8079, 8.65, 0.07399, 9.384, 0.07399, 8.65, 0.8079, 7.916, 0.8079, 7.916, 0.07399, 8.65, 0.07399, 7.916, 0.8079, 7.182, 0.8079, 7.182, 0.07399, 7.916, 0.07399, 7.182, 0.8079, 6.448, 0.8079, 6.448, 0.07399, 7.182, 0.07399, 6.448, 0.8079, 5.714, 0.8079, 5.714, 0.07399, 6.448, 0.07399, 5.714, 0.8079, 4.98, 0.8079, 4.98, 0.07399, 5.714, 0.07399, 4.98, 0.8079, 4.247, 0.8079, 4.247, 0.07399, 4.98, 0.07399, 4.247, 0.8079, 3.513, 0.8079, 3.513, 0.07399, 4.247, 0.07399, 3.513, 0.8079, 2.779, 0.8079, 2.779, 0.07399, 3.513, 0.07399, 2.779, 0.8079, 2.045, 0.8079, 2.045, 0.07399, 2.779, 0.07399, 2.045, 0.8079, 1.311, 0.8079, 1.311, 0.07399, 2.045, 0.07399, 1.311, 0.8079, 0.5767, 0.8079, 0.5767, 0.07399, 1.311, 0.07399, 0.5767, 0.8079, -0.1572, 0.8079, -0.1572, 0.07399, 0.5767, 0.07399, -0.1572, 0.8079, -0.8912, 0.8079, -0.8912, 0.07399, -0.1572, 0.07399, -0.8912, 0.8079, -1.625, 0.8079, -1.625, 0.07399, -0.8912, 0.07399, -1.625, 0.8079, -2.359, 0.8079, -2.359, 0.07399, -1.625, 0.07399, -2.359, 0.8079, -3.093, 0.8079, -3.093, 0.07399, -2.359, 0.07399, -3.093, -1.394, -3.093, -0.66, -3.827, -0.66, -3.827, -1.394, -3.827, -1.394, -3.827, -0.66, -4.561, -0.66, -4.561, -1.394, -4.561, -1.394, -4.561, -0.66, -5.295, -0.66, -5.295, -1.394, -5.295, -1.394, -5.295, -0.66, -6.029, -0.66, -6.029, -1.394, -6.029, -1.394, -6.029, -0.66, -6.763, -0.66, -6.763, -1.394, -6.763, -1.394, -6.763, -0.66, -7.497, -0.66, -7.497, -1.394, -7.497, -1.394, -7.497, -0.66, -8.231, -0.66, -8.231, -1.394, -8.231, -1.394, -8.231, -0.66, -8.965, -0.66, -8.965, -1.394, -8.965, -1.394, -8.965, -0.66, -9.699, -0.66, -9.699, -1.394, -9.699, -1.394, -9.699, -0.66, -10.43, -0.66, -10.43, -1.394, -10.43, -1.394, -10.43, -0.66, -11.17, -0.66, -11.17, -1.394, -11.17, -1.394, -11.17, -0.66, -11.9, -0.66, -11.9, -1.394, 11.59, -1.394, 11.59, -0.66, 10.85, -0.66, 10.85, -1.394, 10.85, -1.394, 10.85, -0.66, 10.12, -0.66, 10.12, -1.394, 10.12, -1.394, 10.12, -0.66, 9.384, -0.66, 9.384, -1.394, 9.384, -1.394, 9.384, -0.66, 8.65, -0.66, 8.65, -1.394, 8.65, -1.394, 8.65, -0.66, 7.916, -0.66, 7.916, -1.394, 7.916, -1.394, 7.916, -0.66, 7.182, -0.66, 7.182, -1.394, 7.182, -1.394, 7.182, -0.66, 6.448, -0.66, 6.448, -1.394, 6.448, -1.394, 6.448, -0.66, 5.714, -0.66, 5.714, -1.394, 5.714, -1.394, 5.714, -0.66, 4.98, -0.66, 4.98, -1.394, 4.98, -1.394, 4.98, -0.66, 4.247, -0.66, 4.247, -1.394, 4.247, -1.394, 4.247, -0.66, 3.513, -0.66, 3.513, -1.394, 3.513, -1.394, 3.513, -0.66, 2.779, -0.66, 2.779, -1.394, 2.779, -1.394, 2.779, -0.66, 2.045, -0.66, 2.045, -1.394, 2.045, -1.394, 2.045, -0.66, 1.311, -0.66, 1.311, -1.394, 1.311, -1.394, 1.311, -0.66, 0.5767, -0.66, 0.5767, -1.394, 0.5767, -1.394, 0.5767, -0.66, -0.1572, -0.66, -0.1572, -1.394, -0.1572, -1.394, -0.1572, -0.66, -0.8912, -0.66, -0.8912, -1.394, -0.8912, -1.394, -0.8912, -0.66, -1.625, -0.66, -1.625, -1.394, -1.625, -1.394, -1.625, -0.66, -2.359, -0.66, -2.359, -1.394, -2.359, -1.394, -2.359, -0.66, -3.093, -0.66, -3.093, -1.394, -6.029, 0.07399, -6.763, 0.07399, -6.763, -0.66, -6.029, -0.66, -9.699, 0.07399, -10.43, 0.07399, -10.43, -0.66, -9.699, -0.66, 10.12, 0.07399, 9.384, 0.07399, 9.384, -0.66, 10.12, -0.66, 6.448, 0.07399, 5.714, 0.07399, 5.714, -0.66, 6.448, -0.66, 2.779, 0.07399, 2.045, 0.07399, 2.045, -0.66, 2.779, -0.66, -0.8912, 0.07399, -1.625, 0.07399, -1.625, -0.66, -0.8912, -0.66, -4.561, 0.07399, -5.295, 0.07399, -5.295, -0.66, -4.561, -0.66, -8.231, 0.07399, -8.965, 0.07399, -8.965, -0.66, -8.231, -0.66, 11.59, 0.07399, 10.85, 0.07399, 10.85, -0.66, 11.59, -0.66, 7.916, 0.07399, 7.182, 0.07399, 7.182, -0.66, 7.916, -0.66, 4.247, 0.07399, 3.513, 0.07399, 3.513, -0.66, 4.247, -0.66, 0.5767, 0.07399, -0.1572, 0.07399, -0.1572, -0.66, 0.5767, -0.66, -3.093, 0.07399, -3.827, 0.07399, -3.827, -0.66, -3.093, -0.66, -6.763, 0.07399, -7.497, 0.07399, -7.497, -0.66, -6.763, -0.66, -10.43, 0.07399, -11.17, 0.07399, -11.17, -0.66, -10.43, -0.66, 9.384, 0.07399, 8.65, 0.07399, 8.65, -0.66, 9.384, -0.66, 5.714, 0.07399, 4.98, 0.07399, 4.98, -0.66, 5.714, -0.66, 2.045, 0.07399, 1.311, 0.07399, 1.311, -0.66, 2.045, -0.66, -1.625, 0.07399, -2.359, 0.07399, -2.359, -0.66, -1.625, -0.66, -5.295, 0.07399, -6.029, 0.07399, -6.029, -0.66, -5.295, -0.66, -8.965, 0.07399, -9.699, 0.07399, -9.699, -0.66, -8.965, -0.66, 10.85, 0.07399, 10.12, 0.07399, 10.12, -0.66, 10.85, -0.66, 7.182, 0.07399, 6.448, 0.07399, 6.448, -0.66, 7.182, -0.66, 3.513, 0.07399, 2.779, 0.07399, 2.779, -0.66, 3.513, -0.66, -0.1572, 0.07399, -0.8912, 0.07399, -0.8912, -0.66, -0.1572, -0.66, -3.827, 0.07399, -4.561, 0.07399, -4.561, -0.66, -3.827, -0.66, -7.497, 0.07399, -8.231, 0.07399, -8.231, -0.66, -7.497, -0.66, -11.17, 0.07399, -11.9, 0.07399, -11.9, -0.66, -11.17, -0.66, 8.65, 0.07399, 7.916, 0.07399, 7.916, -0.66, 8.65, -0.66, 4.98, 0.07399, 4.247, 0.07399, 4.247, -0.66, 4.98, -0.66, 1.311, 0.07399, 0.5767, 0.07399, 0.5767, -0.66, 1.311, -0.66, -2.359, 0.07399, -3.093, 0.07399, -3.093, -0.66, -2.359, -0.66, 0.0, 0.0, -6.029, -1.394, 0.0, 0.0, -5.295, 0.8079, 0.0, 0.0, -6.763, -1.394, 0.0, 0.0, -6.029, 0.8079, 0.0, 0.0, -7.497, -1.394, 0.0, 0.0, -6.763, 0.8079, 0.0, 0.0, -8.231, -1.394, 0.0, 0.0, -7.497, 0.8079, 0.0, 0.0, -8.965, -1.394, 0.0, 0.0, -8.231, 0.8079, 0.0, 0.0, -9.699, -1.394, 0.0, 0.0, -8.965, 0.8079, 0.0, 0.0, -10.43, -1.394, 0.0, 0.0, -9.699, 0.8079, 0.0, 0.0, -11.17, -1.394, 0.0, 0.0, -10.43, 0.8079, 0.0, 0.0, -11.9, -1.394, 0.0, 0.0, -11.17, 0.8079, 0.0, 0.0, 10.85, -1.394, 0.0, 0.0, 11.59, 0.8079, 0.0, 0.0, 10.12, -1.394, 0.0, 0.0, 10.85, 0.8079, 0.0, 0.0, 9.384, -1.394, 0.0, 0.0, 10.12, 0.8079, 0.0, 0.0, 8.65, -1.394, 0.0, 0.0, 9.384, 0.8079, 0.0, 0.0, 7.916, -1.394, 0.0, 0.0, 8.65, 0.8079, 0.0, 0.0, 7.182, -1.394, 0.0, 0.0, 7.916, 0.8079, 0.0, 0.0, 6.448, -1.394, 0.0, 0.0, 7.182, 0.8079, 0.0, 0.0, 5.714, -1.394, 0.0, 0.0, 6.448, 0.8079, 0.0, 0.0, 4.98, -1.394, 0.0, 0.0, 5.714, 0.8079, 0.0, 0.0, 4.247, -1.394, 0.0, 0.0, 4.98, 0.8079, 0.0, 0.0, 3.513, -1.394, 0.0, 0.0, 4.247, 0.8079, 0.0, 0.0, 2.779, -1.394, 0.0, 0.0, 3.513, 0.8079, 0.0, 0.0, 2.045, -1.394, 0.0, 0.0, 2.779, 0.8079, 0.0, 0.0, 1.311, -1.394, 0.0, 0.0, 2.045, 0.8079, 0.0, 0.0, 0.5767, -1.394, 0.0, 0.0, 1.311, 0.8079, 0.0, 0.0, -0.1572, -1.394, 0.0, 0.0, 0.5767, 0.8079, 0.0, 0.0, -0.8912, -1.394, 0.0, 0.0, -0.1572, 0.8079, 0.0, 0.0, -1.625, -1.394, 0.0, 0.0, -0.8912, 0.8079, 0.0, 0.0, -2.359, -1.394, 0.0, 0.0, -1.625, 0.8079, 0.0, 0.0, -3.093, -1.394, 0.0, 0.0, -2.359, 0.8079, 0.0, 0.0, -3.827, -1.394, 0.0, 0.0, -3.093, 0.8079, 0.0, 0.0, -4.561, -1.394, 0.0, 0.0, -3.827, 0.8079, 0.0, 0.0, -5.295, -1.394, 0.0, 0.0, -4.561, 0.8079])
_uv = me_cylinder.uv_layers.new(name='lightmap')
_uv.uv.foreach_set('vector', [0.7757, 0.06702, 0.7757, 0.08407, 0.7629, 0.08407, 0.7629, 0.06702, 0.7757, 0.08407, 0.7757, 0.1006, 0.7629, 0.1006, 0.7629, 0.08407, 0.7757, 0.1006, 0.7757, 0.116, 0.7629, 0.116, 0.7629, 0.1006, 0.7757, 0.116, 0.7757, 0.1296, 0.7629, 0.1296, 0.7629, 0.116, 0.7757, 0.1296, 0.7757, 0.1409, 0.7629, 0.1409, 0.7629, 0.1296, 0.8192, 0.7092, 0.8192, 0.7225, 0.8064, 0.7225, 0.8064, 0.7092, 0.8192, 0.7225, 0.8192, 0.7374, 0.8064, 0.7374, 0.8064, 0.7225, 0.8192, 0.7374, 0.8192, 0.7534, 0.8064, 0.7534, 0.8064, 0.7374, 0.8192, 0.7534, 0.8192, 0.7699, 0.8064, 0.7699, 0.8064, 0.7534, 0.8192, 0.7699, 0.8192, 0.7862, 0.8064, 0.7862, 0.8064, 0.7699, 0.8192, 0.7862, 0.8192, 0.8017, 0.8064, 0.8017, 0.8064, 0.7862, 0.8192, 0.8017, 0.8192, 0.8158, 0.8064, 0.8158, 0.8064, 0.8017, 0.7199, 0.7862, 0.7199, 0.7736, 0.7327, 0.7736, 0.7327, 0.7862, 0.7199, 0.7736, 0.7199, 0.7589, 0.7327, 0.7589, 0.7327, 0.7736, 0.7199, 0.7589, 0.7199, 0.7428, 0.7327, 0.7428, 0.7327, 0.7589, 0.7199, 0.7428, 0.7199, 0.7259, 0.7327, 0.7259, 0.7327, 0.7428, 0.7199, 0.7259, 0.7199, 0.7089, 0.7327, 0.7089, 0.7327, 0.7259, 0.7199, 0.7089, 0.7199, 0.6923, 0.7327, 0.6923, 0.7327, 0.7089, 0.7199, 0.6923, 0.7199, 0.6769, 0.7327, 0.6769, 0.7327, 0.6923, 0.7199, 0.6769, 0.7199, 0.6632, 0.7327, 0.6632, 0.7327, 0.6769, 0.7583, 0.6632, 0.7583, 0.6759, 0.7455, 0.6759, 0.7455, 0.6632, 0.7583, 0.6759, 0.7583, 0.6904, 0.7455, 0.6904, 0.7455, 0.6759, 0.7583, 0.6904, 0.7583, 0.7062, 0.7455, 0.7062, 0.7455, 0.6904, 0.7583, 0.7062, 0.7583, 0.7226, 0.7455, 0.7226, 0.7455, 0.7062, 0.7583, 0.7226, 0.7583, 0.739, 0.7455, 0.739, 0.7455, 0.7226, 0.7583, 0.739, 0.7583, 0.7547, 0.7455, 0.7547, 0.7455, 0.739, 0.7583, 0.7547, 0.7583, 0.7692, 0.7455, 0.7692, 0.7455, 0.7547, 0.7583, 0.7692, 0.7583, 0.782, 0.7455, 0.782, 0.7455, 0.7692, 0.7757, 0.006483, 0.7757, 0.01924, 0.7629, 0.01924, 0.7629, 0.006483, 0.7757, 0.01924, 0.7757, 0.03397, 0.7629, 0.03397, 0.7629, 0.01924, 0.7757, 0.03397, 0.7757, 0.0501, 0.7629, 0.0501, 0.7629, 0.03397, 0.7757, 0.0501, 0.7757, 0.06702, 0.7629, 0.06702, 0.7629, 0.0501, 0.6786, 0.07885, 0.6939, 0.07885, 0.6939, 0.09932, 0.6786, 0.09932, 0.6786, 0.09932, 0.6939, 0.09932, 0.6939, 0.1192, 0.6786, 0.1192, 0.6786, 0.1192, 0.6939, 0.1192, 0.6939, 0.1377, 0.6786, 0.1377, 0.6786, 0.1377, 0.6939, 0.1377, 0.6939, 0.1542, 0.6786, 0.1542, 0.722, 0.1491, 0.7067, 0.1491, 0.7067, 0.1338, 0.722, 0.1338, 0.722, 0.1338, 0.7067, 0.1338, 0.7067, 0.1164, 0.722, 0.1164, 0.722, 0.1164, 0.7067, 0.1164, 0.7067, 0.09744, 0.722, 0.09744, 0.722, 0.09744, 0.7067, 0.09744, 0.7067, 0.07777, 0.722, 0.07777, 0.722, 0.07777, 0.7067, 0.07777, 0.7067, 0.0581, 0.722, 0.0581, 0.722, 0.0581, 0.7067, 0.0581, 0.7067, 0.03919, 0.722, 0.03919, 0.722, 0.03919, 0.7067, 0.03919, 0.7067, 0.02176, 0.722, 0.02176, 0.722, 0.02176, 0.7067, 0.02176, 0.7067, 0.006483, 0.722, 0.006483, 0.6658, 0.1678, 0.6504, 0.1678, 0.6504, 0.1525, 0.6658, 0.1525, 0.6658, 0.1525, 0.6504, 0.1525, 0.6504, 0.1349, 0.6658, 0.1349, 0.6658, 0.1349, 0.6504, 0.1349, 0.6504, 0.1155, 0.6658, 0.1155, 0.6658, 0.1155, 0.6504, 0.1155, 0.6504, 0.0952, 0.6658, 0.0952, 0.6658, 0.0952, 0.6504, 0.0952, 0.6504, 0.07474, 0.6658, 0.07474, 0.6658, 0.07474, 0.6504, 0.07474, 0.6504, 0.0549, 0.6658, 0.0549, 0.6658, 0.0549, 0.6504, 0.0549, 0.6504, 0.03646, 0.6658, 0.03646, 0.6658, 0.03646, 0.6504, 0.03646, 0.6504, 0.02011, 0.6658, 0.02011, 0.6658, 0.02011, 0.6504, 0.02011, 0.6504, 0.006483, 0.6658, 0.006483, 0.7348, 0.006483, 0.7501, 0.006483, 0.7501, 0.0224, 0.7348, 0.0224, 0.7348, 0.0224, 0.7501, 0.0224, 0.7501, 0.0403, 0.7348, 0.0403, 0.7348, 0.0403, 0.7501, 0.0403, 0.7501, 0.0595, 0.7348, 0.0595, 0.7348, 0.0595, 0.7501, 0.0595, 0.7501, 0.07926, 0.7348, 0.07926, 0.7348, 0.07926, 0.7501, 0.07926, 0.7501, 0.09881, 0.7348, 0.09881, 0.7348, 0.09881, 0.7501, 0.09881, 0.7501, 0.1174, 0.7348, 0.1174, 0.7348, 0.1174, 0.7501, 0.1174, 0.7501, 0.1344, 0.7348, 0.1344, 0.6786, 0.006483, 0.6939, 0.006483, 0.6939, 0.02168, 0.6786, 0.02168, 0.6786, 0.02168, 0.6939, 0.02168, 0.6939, 0.03927, 0.6786, 0.03927, 0.6786, 0.03927, 0.6939, 0.03927, 0.6939, 0.05858, 0.6786, 0.05858, 0.6786, 0.05858, 0.6939, 0.05858, 0.6939, 0.07885, 0.6786, 0.07885, 0.4862, 0.1775, 0.4997, 0.1871, 0.4919, 0.2024, 0.4757, 0.1909, 0.5628, 0.1941, 0.5778, 0.1877, 0.5856, 0.2031, 0.5676, 0.2108, 0.618, 0.1364, 0.6212, 0.1197, 0.6377, 0.1215, 0.6339, 0.1416, 0.6028, 0.05577, 0.5913, 0.04362, 0.6018, 0.03023, 0.6156, 0.04482, 0.5306, 0.02383, 0.5147, 0.02705, 0.5099, 0.01034, 0.529, 0.006483, 0.4657, 0.06898, 0.4594, 0.08471, 0.4436, 0.07954, 0.4511, 0.06067, 0.4657, 0.1511, 0.4747, 0.1654, 0.4619, 0.1763, 0.4511, 0.1592, 0.5306, 0.1972, 0.5468, 0.1973, 0.5485, 0.2147, 0.529, 0.2145, 0.6028, 0.1663, 0.6118, 0.1522, 0.6264, 0.1605, 0.6156, 0.1774, 0.618, 0.08586, 0.6118, 0.07004, 0.6264, 0.06193, 0.6339, 0.08091, 0.5628, 0.02739, 0.5468, 0.02395, 0.5485, 0.006623, 0.5676, 0.01076, 0.4862, 0.04286, 0.4747, 0.05485, 0.4619, 0.04371, 0.4757, 0.02932, 0.4563, 0.1185, 0.4594, 0.1353, 0.4436, 0.1402, 0.4398, 0.1201, 0.4997, 0.1871, 0.5147, 0.1937, 0.5099, 0.2104, 0.4919, 0.2024, 0.5778, 0.1877, 0.5913, 0.1783, 0.6018, 0.1918, 0.5856, 0.2031, 0.6212, 0.1197, 0.6212, 0.1026, 0.6377, 0.101, 0.6377, 0.1215, 0.5913, 0.04362, 0.5778, 0.03403, 0.5856, 0.01873, 0.6018, 0.03023, 0.5147, 0.02705, 0.4997, 0.03347, 0.4919, 0.01805, 0.5099, 0.01034, 0.4594, 0.08471, 0.4563, 0.1014, 0.4398, 0.09961, 0.4436, 0.07954, 0.4747, 0.1654, 0.4862, 0.1775, 0.4757, 0.1909, 0.4619, 0.1763, 0.5468, 0.1973, 0.5628, 0.1941, 0.5676, 0.2108, 0.5485, 0.2147, 0.6118, 0.1522, 0.618, 0.1364, 0.6339, 0.1416, 0.6264, 0.1605, 0.6118, 0.07004, 0.6028, 0.05577, 0.6156, 0.04482, 0.6264, 0.06193, 0.5468, 0.02395, 0.5306, 0.02383, 0.529, 0.006483, 0.5485, 0.006623, 0.4747, 0.05485, 0.4657, 0.06898, 0.4511, 0.06067, 0.4619, 0.04371, 0.4594, 0.1353, 0.4657, 0.1511, 0.4511, 0.1592, 0.4436, 0.1402, 0.5147, 0.1937, 0.5306, 0.1972, 0.529, 0.2145, 0.5099, 0.2104, 0.5913, 0.1783, 0.6028, 0.1663, 0.6156, 0.1774, 0.6018, 0.1918, 0.6212, 0.1026, 0.618, 0.08586, 0.6339, 0.08091, 0.6377, 0.101, 0.5778, 0.03403, 0.5628, 0.02739, 0.5676, 0.01076, 0.5856, 0.01873, 0.4997, 0.03347, 0.4862, 0.04286, 0.4757, 0.02932, 0.4919, 0.01805, 0.4563, 0.1014, 0.4563, 0.1185, 0.4398, 0.1201, 0.4398, 0.09961, 0.0, 0.0, 0.6786, 0.1542, 0.0, 0.0, 0.7757, 0.116, 0.0, 0.0, 0.722, 0.1338, 0.0, 0.0, 0.7757, 0.1296, 0.0, 0.0, 0.722, 0.1164, 0.0, 0.0, 0.8192, 0.7092, 0.0, 0.0, 0.722, 0.09744, 0.0, 0.0, 0.8192, 0.7225, 0.0, 0.0, 0.722, 0.07777, 0.0, 0.0, 0.8192, 0.7374, 0.0, 0.0, 0.722, 0.0581, 0.0, 0.0, 0.8192, 0.7534, 0.0, 0.0, 0.722, 0.03919, 0.0, 0.0, 0.8192, 0.7699, 0.0, 0.0, 0.722, 0.02176, 0.0, 0.0, 0.8192, 0.7862, 0.0, 0.0, 0.722, 0.006483, 0.0, 0.0, 0.8192, 0.8017, 0.0, 0.0, 0.6658, 0.1525, 0.0, 0.0, 0.7199, 0.7862, 0.0, 0.0, 0.6658, 0.1349, 0.0, 0.0, 0.7199, 0.7736, 0.0, 0.0, 0.6658, 0.1155, 0.0, 0.0, 0.7199, 0.7589, 0.0, 0.0, 0.6658, 0.0952, 0.0, 0.0, 0.7199, 0.7428, 0.0, 0.0, 0.6658, 0.07474, 0.0, 0.0, 0.7199, 0.7259, 0.0, 0.0, 0.6658, 0.0549, 0.0, 0.0, 0.7199, 0.7089, 0.0, 0.0, 0.6658, 0.03646, 0.0, 0.0, 0.7199, 0.6923, 0.0, 0.0, 0.6658, 0.02011, 0.0, 0.0, 0.7199, 0.6769, 0.0, 0.0, 0.6658, 0.006483, 0.0, 0.0, 0.7583, 0.6632, 0.0, 0.0, 0.7348, 0.0224, 0.0, 0.0, 0.7583, 0.6759, 0.0, 0.0, 0.7348, 0.0403, 0.0, 0.0, 0.7583, 0.6904, 0.0, 0.0, 0.7348, 0.0595, 0.0, 0.0, 0.7583, 0.7062, 0.0, 0.0, 0.7348, 0.07926, 0.0, 0.0, 0.7583, 0.7226, 0.0, 0.0, 0.7348, 0.09881, 0.0, 0.0, 0.7583, 0.739, 0.0, 0.0, 0.7348, 0.1174, 0.0, 0.0, 0.7583, 0.7547, 0.0, 0.0, 0.7348, 0.1344, 0.0, 0.0, 0.7583, 0.7692, 0.0, 0.0, 0.6786, 0.02168, 0.0, 0.0, 0.7757, 0.006483, 0.0, 0.0, 0.6786, 0.03927, 0.0, 0.0, 0.7757, 0.01924, 0.0, 0.0, 0.6786, 0.05858, 0.0, 0.0, 0.7757, 0.03397, 0.0, 0.0, 0.6786, 0.07885, 0.0, 0.0, 0.7757, 0.0501, 0.0, 0.0, 0.6786, 0.09932, 0.0, 0.0, 0.7757, 0.06702, 0.0, 0.0, 0.6786, 0.1192, 0.0, 0.0, 0.7757, 0.08407, 0.0, 0.0, 0.6786, 0.1377, 0.0, 0.0, 0.7757, 0.1006])
_uv.active_render = True
me_cylinder.materials.append(mat_mwall)
me_cylinder.use_remesh_preserve_volume = False
me_cylinder.use_remesh_preserve_attributes = False
me_cylinder.use_mirror_vertex_groups = False
me_cylinder.update()
me_cube_002 = bpy.data.meshes.new('Cube.002')
me_cube_002.from_pydata([(-0.5, -0.5, -0.5), (-0.5, -0.5, 3.5), (-0.5, 0.5, -0.5), (-0.5, 0.5, 3.5), (0.5, -0.5, -0.5), (0.5, -0.5, 3.5), (0.5, 0.5, -0.5), (0.5, 0.5, 3.5), (-0.5, -0.5, -0.5), (-0.5, -0.5, -0.5), (-0.5, -0.5, 3.5), (-0.5, -0.5, 3.5), (-0.5, 0.5, 3.5), (-0.5, 0.5, 3.5), (-0.5, 0.5, -0.5), (-0.5, 0.5, -0.5), (0.5, 0.5, 3.5), (0.5, 0.5, 3.5), (0.5, 0.5, -0.5), (0.5, 0.5, -0.5), (0.5, -0.5, 3.5), (0.5, -0.5, 3.5), (0.5, -0.5, -0.5), (0.5, -0.5, -0.5)], [], [(1, 3, 2, 0), (12, 7, 6, 14), (16, 5, 4, 18), (20, 10, 8, 22), (21, 17, 13, 11), (15, 19, 23, 9)])
_uv = me_cube_002.uv_layers.new(name='UVMap')
_uv.uv.foreach_set('vector', [0.0, 0.0, 1.0, 0.0, 1.0, 1.0, 0.0, 1.0, 0.0, 0.0, 1.0, 0.0, 1.0, 1.0, 0.0, 1.0, 0.0, 0.0, 1.0, 0.0, 1.0, 1.0, 0.0, 1.0, 0.0, 0.0, 1.0, 0.0, 1.0, 1.0, 0.0, 1.0, 0.0, 0.0, 1.0, 0.0, 1.0, 1.0, 0.0, 1.0, 1.0, 1.0, 1.0, 1.0, 1.0, 1.0, 1.0, 1.0])
_uv = me_cube_002.uv_layers.new(name='lightmap')
_uv.uv.foreach_set('vector', [0.5814, 0.8429, 0.5687, 0.8429, 0.5687, 0.791, 0.5814, 0.791, 0.2894, 0.8411, 0.2767, 0.8411, 0.2767, 0.7892, 0.2894, 0.7892, 0.7706, 0.2139, 0.7578, 0.2139, 0.7578, 0.162, 0.7706, 0.162, 0.6891, 0.7561, 0.7019, 0.7561, 0.7019, 0.808, 0.6891, 0.808, 0.6504, 0.1938, 0.6504, 0.1808, 0.6632, 0.1808, 0.6632, 0.1938, 0.2767, 0.7892, 0.7578, 0.162, 0.7019, 0.808, 0.5687, 0.791])
_uv.active_render = True
me_cube_002.materials.append(mat_material)
me_cube_002.use_remesh_preserve_volume = False
me_cube_002.use_remesh_preserve_attributes = False
me_cube_002.use_mirror_vertex_groups = False
me_cube_002.update()
me_cube_001 = bpy.data.meshes.new('Cube.001')
me_cube_001.from_pydata([(-0.5, -0.5, -0.5), (-0.5, -0.5, 3.5), (-0.5, 0.5, -0.5), (-0.5, 0.5, 3.5), (0.5, -0.5, -0.5), (0.5, -0.5, 3.5), (0.5, 0.5, -0.5), (0.5, 0.5, 3.5), (-0.5, -0.5, -0.5), (-0.5, -0.5, -0.5), (-0.5, -0.5, 3.5), (-0.5, -0.5, 3.5), (-0.5, 0.5, 3.5), (-0.5, 0.5, 3.5), (-0.5, 0.5, -0.5), (-0.5, 0.5, -0.5), (0.5, 0.5, 3.5), (0.5, 0.5, 3.5), (0.5, 0.5, -0.5), (0.5, 0.5, -0.5), (0.5, -0.5, 3.5), (0.5, -0.5, 3.5), (0.5, -0.5, -0.5), (0.5, -0.5, -0.5)], [], [(1, 3, 2, 0), (12, 7, 6, 14), (16, 5, 4, 18), (20, 10, 8, 22), (21, 17, 13, 11), (15, 19, 23, 9)])
_uv = me_cube_001.uv_layers.new(name='UVMap')
_uv.uv.foreach_set('vector', [0.0, 0.0, 1.0, 0.0, 1.0, 1.0, 0.0, 1.0, 0.0, 0.0, 1.0, 0.0, 1.0, 1.0, 0.0, 1.0, 0.0, 0.0, 1.0, 0.0, 1.0, 1.0, 0.0, 1.0, 0.0, 0.0, 1.0, 0.0, 1.0, 1.0, 0.0, 1.0, 0.0, 0.0, 1.0, 0.0, 1.0, 1.0, 0.0, 1.0, 1.0, 1.0, 1.0, 1.0, 1.0, 1.0, 1.0, 1.0])
_uv = me_cube_001.uv_layers.new(name='lightmap')
_uv.uv.foreach_set('vector', [0.7455, 0.7949, 0.7582, 0.7949, 0.7582, 0.8468, 0.7455, 0.8468, 0.2511, 0.7892, 0.2639, 0.7892, 0.2639, 0.8411, 0.2511, 0.8411, 0.6636, 0.7561, 0.6764, 0.7561, 0.6764, 0.808, 0.6636, 0.808, 0.4398, 0.7603, 0.4526, 0.7603, 0.4526, 0.8121, 0.4398, 0.8121, 0.4909, 0.8381, 0.4909, 0.8251, 0.5037, 0.8251, 0.5037, 0.8381, 0.2639, 0.8411, 0.6764, 0.808, 0.4526, 0.8121, 0.7582, 0.8468])
_uv.active_render = True
me_cube_001.materials.append(mat_material)
me_cube_001.use_remesh_preserve_volume = False
me_cube_001.use_remesh_preserve_attributes = False
me_cube_001.use_mirror_vertex_groups = False
me_cube_001.update()
me_plane_001 = bpy.data.meshes.new('Plane.001')
me_plane_001.from_pydata([(0.5, -8.0, 1.5), (0.5, -8.0, -1.5), (0.5, 8.0, 1.5), (0.5, 8.0, -1.5), (-0.5, 8.0, 1.5), (-0.5, -8.0, 1.5), (-0.5, -8.0, -1.5), (-0.5, 8.0, -1.5), (0.5, 8.0, 1.5), (0.5, 8.0, 1.5), (0.5, -8.0, 1.5), (0.5, -8.0, 1.5), (0.5, -8.0, -1.5), (0.5, 8.0, -1.5), (-0.5, 8.0, 1.5), (-0.5, 8.0, 1.5), (-0.5, -8.0, 1.5), (-0.5, -8.0, 1.5), (-0.5, -8.0, -1.5), (-0.5, 8.0, -1.5)], [], [(1, 3, 2), (14, 7, 18), (19, 15, 8), (16, 6, 12), (4, 5, 10), (0, 1, 2), (17, 14, 18), (13, 19, 8), (11, 16, 12), (9, 4, 10)])
_uv = me_plane_001.uv_layers.new(name='UVMap')
_uv.uv.foreach_set('vector', [-3.7, -0.6936, 4.7, -0.6936, 4.7, 0.8812, 4.7, 0.8812, 4.7, -0.6936, -3.7, -0.6936, -0.1666, -0.4999, -0.1666, 1.5, 0.5, 1.5, 0.4167, 1.25, 0.4167, -0.2499, -0.08327, -0.2499, 4.0, -0.1875, -3.0, -0.1875, -3.0, 0.25, -3.7, 0.8812, -3.7, -0.6936, 4.7, 0.8812, -3.7, 0.8812, 4.7, 0.8812, -3.7, -0.6936, 0.5, -0.4999, -0.1666, -0.4999, 0.5, 1.5, -0.08327, 1.25, 0.4167, 1.25, -0.08327, -0.2499, 4.0, 0.25, 4.0, -0.1875, -3.0, 0.25])
_uv = me_plane_001.uv_layers.new(name='lightmap')
_uv.uv.foreach_set('vector', [0.5187, 0.2276, 0.5187, 0.6543, 0.4398, 0.6543, 0.6231, 0.2276, 0.702, 0.2276, 0.702, 0.6502, 0.4788, 0.7473, 0.4788, 0.6673, 0.5051, 0.6673, 0.7072, 0.6632, 0.7072, 0.7432, 0.6809, 0.7432, 0.4221, 0.4462, 0.4221, 0.8729, 0.3958, 0.8729, 0.4398, 0.2276, 0.5187, 0.2276, 0.4398, 0.6543, 0.6231, 0.6502, 0.6231, 0.2276, 0.702, 0.6502, 0.5051, 0.7473, 0.4788, 0.7473, 0.5051, 0.6673, 0.6809, 0.6632, 0.7072, 0.6632, 0.6809, 0.7432, 0.3958, 0.4462, 0.4221, 0.4462, 0.3958, 0.8729])
_uv.active_render = True
me_plane_001.materials.append(mat_mwall)
me_plane_001.use_remesh_preserve_volume = False
me_plane_001.use_remesh_preserve_attributes = False
me_plane_001.use_mirror_vertex_groups = False
me_plane_001.update()
me_plane = bpy.data.meshes.new('Plane')
me_plane.from_pydata([(0.5, -8.0, 1.5), (0.5, -8.0, -1.5), (0.5, 8.0, 1.5), (0.5, 8.0, -1.5), (-0.5, 8.0, 1.5), (-0.5, -8.0, 1.5), (-0.5, -8.0, -1.5), (-0.5, 8.0, -1.5), (0.5, 8.0, 1.5), (0.5, 8.0, 1.5), (0.5, -8.0, 1.5), (0.5, -8.0, 1.5), (0.5, -8.0, -1.5), (0.5, 8.0, -1.5), (-0.5, 8.0, 1.5), (-0.5, 8.0, 1.5), (-0.5, -8.0, 1.5), (-0.5, -8.0, 1.5), (-0.5, -8.0, -1.5), (-0.5, 8.0, -1.5)], [], [(1, 3, 2), (14, 7, 18), (19, 15, 8), (16, 6, 12), (4, 5, 10), (0, 1, 2), (17, 14, 18), (13, 19, 8), (11, 16, 12), (9, 4, 10)])
_uv = me_plane.uv_layers.new(name='UVMap')
_uv.uv.foreach_set('vector', [-3.7, -0.6936, 4.7, -0.6936, 4.7, 0.8812, 4.7, 0.8812, 4.7, -0.6936, -3.7, -0.6936, -0.1666, -0.4999, -0.1666, 1.5, 0.5, 1.5, 0.4167, 1.25, 0.4167, -0.2499, -0.08327, -0.2499, 4.0, -0.1875, -3.0, -0.1875, -3.0, 0.25, -3.7, 0.8812, -3.7, -0.6936, 4.7, 0.8812, -3.7, 0.8812, 4.7, 0.8812, -3.7, -0.6936, 0.5, -0.4999, -0.1666, -0.4999, 0.5, 1.5, -0.08327, 1.25, 0.4167, 1.25, -0.08327, -0.2499, 4.0, 0.25, 4.0, -0.1875, -3.0, 0.25])
_uv = me_plane.uv_layers.new(name='lightmap')
_uv.uv.foreach_set('vector', [0.6103, 0.2276, 0.6103, 0.6543, 0.5314, 0.6543, 0.7147, 0.2276, 0.7936, 0.2276, 0.7936, 0.6502, 0.4398, 0.7473, 0.4398, 0.6673, 0.466, 0.6673, 0.6681, 0.6632, 0.6681, 0.7432, 0.6418, 0.7432, 0.383, 0.4462, 0.383, 0.8729, 0.3567, 0.8729, 0.5314, 0.2276, 0.6103, 0.2276, 0.5314, 0.6543, 0.7147, 0.6502, 0.7147, 0.2276, 0.7936, 0.6502, 0.466, 0.7473, 0.4398, 0.7473, 0.466, 0.6673, 0.6418, 0.6632, 0.6681, 0.6632, 0.6418, 0.7432, 0.3567, 0.4462, 0.383, 0.4462, 0.3567, 0.8729])
_uv.active_render = True
me_plane.materials.append(mat_mwall)
me_plane.use_remesh_preserve_volume = False
me_plane.use_remesh_preserve_attributes = False
me_plane.use_mirror_vertex_groups = False
me_plane.update()
me_plane_002 = bpy.data.meshes.new('Plane.002')
me_plane_002.from_pydata([(-1.0, -1.0, 0.0), (1.0, -1.0, 0.0), (-1.0, 1.0, 0.0), (1.0, 1.0, 0.0), (0.0, 1.0, 0.0), (1.0, 0.0, 0.0), (0.0, -1.0, 0.0), (-1.0, 0.0, 0.0), (0.0, 0.0, 0.0), (-1.0, -0.5, 0.0), (0.5, -1.0, 0.0), (1.0, 0.5, 0.0), (-0.5, 1.0, 0.0), (0.5, 1.0, 0.0), (1.0, -0.5, 0.0), (-0.5, -1.0, 0.0), (-1.0, 0.5, 0.0), (0.0, 0.5, 0.0), (0.0, -0.5, 0.0), (-0.5, 0.0, 0.0), (0.5, 0.0, 0.0), (0.5, -0.5, 0.0), (-0.5, -0.5, 0.0), (-0.5, 0.5, 0.0), (0.5, 0.5, 0.0), (-1.0, -0.75, 0.0), (0.75, -1.0, 0.0), (1.0, 0.75, 0.0), (-0.75, 1.0, 0.0), (0.25, 1.0, 0.0), (1.0, -0.25, 0.0), (-0.25, -1.0, 0.0), (-1.0, 0.25, 0.0), (0.0, 0.75, 0.0), (0.0, -0.25, 0.0), (-0.75, 0.0, 0.0), (0.25, 0.0, 0.0), (-1.0, -0.25, 0.0), (0.25, -1.0, 0.0), (1.0, 0.25, 0.0), (-0.25, 1.0, 0.0), (0.75, 1.0, 0.0), (1.0, -0.75, 0.0), (-0.75, -1.0, 0.0), (-1.0, 0.75, 0.0), (0.0, 0.25, 0.0), (0.0, -0.75, 0.0), (-0.25, 0.0, 0.0), (0.75, 0.0, 0.0), (0.5, -0.25, 0.0), (0.5, -0.75, 0.0), (0.25, -0.5, 0.0), (0.75, -0.5, 0.0), (-0.5, -0.25, 0.0), (-0.5, -0.75, 0.0), (-0.75, -0.5, 0.0), (-0.25, -0.5, 0.0), (-0.5, 0.75, 0.0), (-0.5, 0.25, 0.0), (-0.75, 0.5, 0.0), (-0.25, 0.5, 0.0), (0.5, 0.75, 0.0), (0.5, 0.25, 0.0), (0.25, 0.5, 0.0), (0.75, 0.5, 0.0), (0.75, 0.25, 0.0), (0.25, 0.25, 0.0), (0.25, 0.75, 0.0), (-0.25, 0.25, 0.0), (-0.75, 0.25, 0.0), (-0.75, 0.75, 0.0), (-0.25, -0.75, 0.0), (-0.75, -0.75, 0.0), (-0.75, -0.25, 0.0), (0.75, -0.75, 0.0), (0.25, -0.75, 0.0), (0.25, -0.25, 0.0), (0.75, -0.25, 0.0), (-0.25, -0.25, 0.0), (-0.25, 0.75, 0.0), (0.75, 0.75, 0.0)], [], [(27, 3, 41), (33, 4, 40), (34, 8, 47), (30, 5, 48), (49, 20, 36), (50, 21, 51), (42, 14, 52), (53, 19, 35), (54, 22, 55), (46, 18, 56), (57, 12, 28), (58, 23, 59), (45, 17, 60), (61, 13, 29), (62, 24, 63), (39, 11, 64), (65, 64, 24), (48, 65, 62), (5, 39, 65), (66, 63, 17), (36, 66, 45), (20, 62, 66), (67, 29, 4), (63, 67, 33), (24, 61, 67), (68, 60, 23), (47, 68, 58), (8, 45, 68), (69, 59, 16), (35, 69, 32), (19, 58, 69), (70, 28, 2), (59, 70, 44), (23, 57, 70), (71, 56, 22), (31, 71, 54), (6, 46, 71), (72, 55, 9), (43, 72, 25), (15, 54, 72), (73, 35, 7), (55, 73, 37), (22, 53, 73), (74, 52, 21), (26, 74, 50), (1, 42, 74), (75, 51, 18), (38, 75, 46), (10, 50, 75), (76, 36, 8), (51, 76, 34), (21, 49, 76), (77, 48, 20), (52, 77, 49), (14, 30, 77), (78, 47, 19), (56, 78, 53), (18, 34, 78), (79, 40, 12), (60, 79, 57), (17, 33, 79), (80, 41, 13), (64, 80, 61), (11, 27, 80), (80, 27, 41), (79, 33, 40), (78, 34, 47), (77, 30, 48), (76, 49, 36), (75, 50, 51), (74, 42, 52), (73, 53, 35), (72, 54, 55), (71, 46, 56), (70, 57, 28), (69, 58, 59), (68, 45, 60), (67, 61, 29), (66, 62, 63), (65, 39, 64), (62, 65, 24), (20, 48, 62), (48, 5, 65), (45, 66, 17), (8, 36, 45), (36, 20, 66), (33, 67, 4), (17, 63, 33), (63, 24, 67), (58, 68, 23), (19, 47, 58), (47, 8, 68), (32, 69, 16), (7, 35, 32), (35, 19, 69), (44, 70, 2), (16, 59, 44), (59, 23, 70), (54, 71, 22), (15, 31, 54), (31, 6, 71), (25, 72, 9), (0, 43, 25), (43, 15, 72), (37, 73, 7), (9, 55, 37), (55, 22, 73), (50, 74, 21), (10, 26, 50), (26, 1, 74), (46, 75, 18), (6, 38, 46), (38, 10, 75), (34, 76, 8), (18, 51, 34), (51, 21, 76), (49, 77, 20), (21, 52, 49), (52, 14, 77), (53, 78, 19), (22, 56, 53), (56, 18, 78), (57, 79, 12), (23, 60, 57), (60, 17, 79), (61, 80, 13), (24, 64, 61), (64, 11, 80)])
_uv = me_plane_002.uv_layers.new(name='UVMap')
_uv.uv.foreach_set('vector', [1.0, 0.0, 1.0, 1.0, 0.0, 1.0, 1.0, 0.0, 1.0, 1.0, 0.0, 1.0, 1.0, 0.0, 1.0, 1.0, 0.0, 1.0, 1.0, 0.0, 1.0, 1.0, 0.0, 1.0, 1.0, 0.0, 1.0, 1.0, 0.0, 1.0, 1.0, 0.0, 1.0, 1.0, 0.0, 1.0, 1.0, 0.0, 1.0, 1.0, 0.0, 1.0, 1.0, 0.0, 1.0, 1.0, 0.0, 1.0, 1.0, 0.0, 1.0, 1.0, 0.0, 1.0, 1.0, 0.0, 1.0, 1.0, 0.0, 1.0, 1.0, 0.0, 1.0, 1.0, 0.0, 1.0, 1.0, 0.0, 1.0, 1.0, 0.0, 1.0, 1.0, 0.0, 1.0, 1.0, 0.0, 1.0, 1.0, 0.0, 1.0, 1.0, 0.0, 1.0, 1.0, 0.0, 1.0, 1.0, 0.0, 1.0, 1.0, 0.0, 1.0, 1.0, 0.0, 1.0, 1.0, 0.0, 1.0, 1.0, 0.0, 1.0, 1.0, 0.0, 1.0, 1.0, 0.0, 1.0, 1.0, 0.0, 1.0, 1.0, 0.0, 1.0, 1.0, 0.0, 1.0, 1.0, 0.0, 1.0, 1.0, 0.0, 1.0, 1.0, 0.0, 1.0, 1.0, 0.0, 1.0, 1.0, 0.0, 1.0, 1.0, 0.0, 1.0, 1.0, 0.0, 1.0, 1.0, 0.0, 1.0, 1.0, 0.0, 1.0, 1.0, 0.0, 1.0, 1.0, 0.0, 1.0, 1.0, 0.0, 1.0, 1.0, 0.0, 1.0, 1.0, 0.0, 1.0, 1.0, 0.0, 1.0, 1.0, 0.0, 1.0, 1.0, 0.0, 1.0, 1.0, 0.0, 1.0, 1.0, 0.0, 1.0, 1.0, 0.0, 1.0, 1.0, 0.0, 1.0, 1.0, 0.0, 1.0, 1.0, 0.0, 1.0, 1.0, 0.0, 1.0, 1.0, 0.0, 1.0, 1.0, 0.0, 1.0, 1.0, 0.0, 1.0, 1.0, 0.0, 1.0, 1.0, 0.0, 1.0, 1.0, 0.0, 1.0, 1.0, 0.0, 1.0, 1.0, 0.0, 1.0, 1.0, 0.0, 1.0, 1.0, 0.0, 1.0, 1.0, 0.0, 1.0, 1.0, 0.0, 1.0, 1.0, 0.0, 1.0, 1.0, 0.0, 1.0, 1.0, 0.0, 1.0, 1.0, 0.0, 1.0, 1.0, 0.0, 1.0, 1.0, 0.0, 1.0, 1.0, 0.0, 1.0, 1.0, 0.0, 1.0, 1.0, 0.0, 1.0, 1.0, 0.0, 1.0, 1.0, 0.0, 1.0, 1.0, 0.0, 1.0, 1.0, 0.0, 1.0, 1.0, 0.0, 1.0, 1.0, 0.0, 1.0, 1.0, 0.0, 1.0, 1.0, 0.0, 1.0, 1.0, 0.0, 1.0, 1.0, 0.0, 1.0, 1.0, 0.0, 1.0, 1.0, 0.0, 1.0, 1.0, 0.0, 1.0, 1.0, 0.0, 1.0, 1.0, 0.0, 1.0, 1.0, 0.0, 1.0, 1.0, 0.0, 1.0, 1.0, 0.0, 1.0, 1.0, 0.0, 1.0, 1.0, 0.0, 1.0, 1.0, 0.0, 1.0, 1.0, 0.0, 1.0, 1.0, 0.0, 1.0, 1.0, 0.0, 1.0, 1.0, 0.0, 1.0, 1.0, 0.0, 1.0, 1.0, 0.0, 1.0, 1.0, 0.0, 1.0, 1.0, 0.0, 1.0, 1.0, 0.0, 1.0, 1.0, 0.0, 1.0, 1.0, 0.0, 1.0, 1.0, 0.0, 1.0, 1.0, 0.0, 1.0, 1.0, 0.0, 1.0, 1.0, 0.0, 1.0, 1.0, 0.0, 1.0, 1.0, 0.0, 1.0, 1.0, 0.0, 1.0, 1.0, 0.0, 1.0, 1.0, 0.0, 1.0, 1.0, 0.0, 1.0, 1.0, 0.0, 1.0, 1.0, 0.0, 1.0, 0.0, 0.0, 1.0, 0.0, 0.0, 1.0, 0.0, 0.0, 1.0, 0.0, 0.0, 1.0, 0.0, 0.0, 1.0, 0.0, 0.0, 1.0, 0.0, 0.0, 1.0, 0.0, 0.0, 1.0, 0.0, 0.0, 1.0, 0.0, 0.0, 1.0, 0.0, 0.0, 1.0, 0.0, 0.0, 1.0, 0.0, 0.0, 1.0, 0.0, 0.0, 1.0, 0.0, 0.0, 1.0, 0.0, 0.0, 1.0, 0.0, 0.0, 1.0, 0.0, 0.0, 1.0, 0.0, 0.0, 1.0, 0.0, 0.0, 1.0, 0.0, 0.0, 1.0, 0.0, 0.0, 1.0, 0.0, 0.0, 1.0, 0.0, 0.0, 1.0, 0.0, 0.0, 1.0, 0.0, 0.0, 1.0, 0.0, 0.0, 1.0, 0.0, 0.0, 1.0, 0.0, 0.0, 1.0, 0.0, 0.0, 1.0, 0.0, 0.0, 1.0, 0.0, 0.0, 1.0, 0.0, 0.0, 1.0, 0.0, 0.0, 1.0, 0.0, 0.0, 1.0, 0.0, 0.0, 1.0, 0.0, 0.0, 1.0, 0.0, 0.0, 1.0, 0.0, 0.0, 1.0, 0.0, 0.0, 1.0, 0.0, 0.0, 1.0, 0.0, 0.0, 1.0, 0.0, 0.0, 1.0, 0.0, 0.0, 1.0, 0.0, 0.0, 1.0, 0.0, 0.0, 1.0, 0.0, 0.0, 1.0, 0.0, 0.0, 1.0, 0.0, 0.0, 1.0, 0.0, 0.0, 1.0, 0.0, 0.0, 1.0, 0.0, 0.0, 1.0, 0.0, 0.0, 1.0, 0.0, 0.0, 1.0, 0.0, 0.0, 1.0, 0.0, 0.0, 1.0, 0.0, 0.0, 1.0, 0.0, 0.0, 1.0, 0.0, 0.0, 1.0, 0.0, 0.0, 1.0, 0.0, 0.0, 1.0, 0.0, 0.0, 1.0, 0.0, 0.0, 1.0, 0.0, 0.0, 1.0, 0.0, 0.0, 1.0, 0.0, 0.0, 1.0, 0.0, 0.0, 1.0, 0.0, 0.0, 1.0, 0.0, 0.0, 1.0, 0.0, 0.0, 1.0, 0.0, 0.0, 1.0, 0.0, 0.0, 1.0, 0.0, 0.0, 1.0, 0.0, 0.0, 1.0, 0.0, 0.0, 1.0, 0.0, 0.0, 1.0, 0.0, 0.0, 1.0, 0.0, 0.0, 1.0, 0.0, 0.0, 1.0, 0.0, 0.0, 1.0, 0.0, 0.0, 1.0, 0.0, 0.0, 1.0, 0.0, 0.0, 1.0, 0.0, 0.0, 1.0, 0.0, 0.0, 1.0, 0.0, 0.0, 1.0, 0.0, 0.0, 1.0, 0.0, 0.0, 1.0, 0.0, 0.0, 1.0, 0.0, 0.0, 1.0, 0.0, 0.0, 1.0, 0.0, 0.0, 1.0, 0.0, 0.0, 1.0, 0.0, 0.0, 1.0, 0.0, 0.0, 1.0, 0.0, 0.0, 1.0, 0.0, 0.0, 1.0, 0.0, 0.0, 1.0, 0.0, 0.0, 1.0, 0.0, 0.0, 1.0, 0.0, 0.0, 1.0, 0.0, 0.0, 1.0, 0.0, 0.0, 1.0, 0.0, 0.0, 1.0, 0.0, 0.0, 1.0, 0.0, 0.0, 1.0, 0.0, 0.0, 1.0, 0.0, 0.0, 1.0, 0.0, 0.0, 1.0, 0.0, 0.0, 1.0, 0.0, 0.0, 1.0, 0.0, 0.0, 1.0, 0.0, 0.0, 1.0, 0.0, 0.0, 1.0, 0.0, 0.0, 1.0, 0.0, 0.0, 1.0, 0.0, 0.0, 1.0, 0.0, 0.0, 1.0, 0.0, 0.0, 1.0, 0.0, 0.0, 1.0, 0.0, 0.0, 1.0, 0.0, 0.0, 1.0, 0.0, 0.0, 1.0, 0.0, 0.0, 1.0, 0.0, 0.0, 1.0, 0.0, 0.0, 1.0, 0.0, 0.0, 1.0, 0.0, 0.0, 1.0])
_uv = me_plane_002.uv_layers.new(name='lightmap')
_uv.uv.foreach_set('vector', [0.00639, 0.05982, 0.00639, 0.006483, 0.05897, 0.006483, 0.2167, 0.05982, 0.2167, 0.006483, 0.2693, 0.006483, 0.2167, 0.2732, 0.2167, 0.2198, 0.2693, 0.2198, 0.00639, 0.2732, 0.00639, 0.2198, 0.05897, 0.2198, 0.1115, 0.2732, 0.1115, 0.2198, 0.1641, 0.2198, 0.1115, 0.3799, 0.1115, 0.3265, 0.1641, 0.3265, 0.00639, 0.3799, 0.00639, 0.3265, 0.05897, 0.3265, 0.3219, 0.2732, 0.3219, 0.2198, 0.3744, 0.2198, 0.3219, 0.3799, 0.3219, 0.3265, 0.3744, 0.3265, 0.2167, 0.3799, 0.2167, 0.3265, 0.2693, 0.3265, 0.3219, 0.05982, 0.3219, 0.006483, 0.3744, 0.006483, 0.3219, 0.1665, 0.3219, 0.1132, 0.3744, 0.1132, 0.2167, 0.1665, 0.2167, 0.1132, 0.2693, 0.1132, 0.1115, 0.05982, 0.1115, 0.006483, 0.1641, 0.006483, 0.1115, 0.1665, 0.1115, 0.1132, 0.1641, 0.1132, 0.00639, 0.1665, 0.00639, 0.1132, 0.05897, 0.1132, 0.05897, 0.1665, 0.05897, 0.1132, 0.1115, 0.1132, 0.05897, 0.2198, 0.05897, 0.1665, 0.1115, 0.1665, 0.00639, 0.2198, 0.00639, 0.1665, 0.05897, 0.1665, 0.1641, 0.1665, 0.1641, 0.1132, 0.2167, 0.1132, 0.1641, 0.2198, 0.1641, 0.1665, 0.2167, 0.1665, 0.1115, 0.2198, 0.1115, 0.1665, 0.1641, 0.1665, 0.1641, 0.05982, 0.1641, 0.006483, 0.2167, 0.006483, 0.1641, 0.1132, 0.1641, 0.05982, 0.2167, 0.05982, 0.1115, 0.1132, 0.1115, 0.05982, 0.1641, 0.05982, 0.2693, 0.1665, 0.2693, 0.1132, 0.3219, 0.1132, 0.2693, 0.2198, 0.2693, 0.1665, 0.3219, 0.1665, 0.2167, 0.2198, 0.2167, 0.1665, 0.2693, 0.1665, 0.3744, 0.1665, 0.3744, 0.1132, 0.427, 0.1132, 0.3744, 0.2198, 0.3744, 0.1665, 0.427, 0.1665, 0.3219, 0.2198, 0.3219, 0.1665, 0.3744, 0.1665, 0.3744, 0.05982, 0.3744, 0.006483, 0.427, 0.006483, 0.3744, 0.1132, 0.3744, 0.05982, 0.427, 0.05982, 0.3219, 0.1132, 0.3219, 0.05982, 0.3744, 0.05982, 0.2693, 0.3799, 0.2693, 0.3265, 0.3219, 0.3265, 0.2693, 0.4332, 0.2693, 0.3799, 0.3219, 0.3799, 0.2167, 0.4332, 0.2167, 0.3799, 0.2693, 0.3799, 0.3744, 0.3799, 0.3744, 0.3265, 0.427, 0.3265, 0.3744, 0.4332, 0.3744, 0.3799, 0.427, 0.3799, 0.3219, 0.4332, 0.3219, 0.3799, 0.3744, 0.3799, 0.3744, 0.2732, 0.3744, 0.2198, 0.427, 0.2198, 0.3744, 0.3265, 0.3744, 0.2732, 0.427, 0.2732, 0.3219, 0.3265, 0.3219, 0.2732, 0.3744, 0.2732, 0.05897, 0.3799, 0.05897, 0.3265, 0.1115, 0.3265, 0.05897, 0.4332, 0.05897, 0.3799, 0.1115, 0.3799, 0.00639, 0.4332, 0.00639, 0.3799, 0.05897, 0.3799, 0.1641, 0.3799, 0.1641, 0.3265, 0.2167, 0.3265, 0.1641, 0.4332, 0.1641, 0.3799, 0.2167, 0.3799, 0.1115, 0.4332, 0.1115, 0.3799, 0.1641, 0.3799, 0.1641, 0.2732, 0.1641, 0.2198, 0.2167, 0.2198, 0.1641, 0.3265, 0.1641, 0.2732, 0.2167, 0.2732, 0.1115, 0.3265, 0.1115, 0.2732, 0.1641, 0.2732, 0.05897, 0.2732, 0.05897, 0.2198, 0.1115, 0.2198, 0.05897, 0.3265, 0.05897, 0.2732, 0.1115, 0.2732, 0.00639, 0.3265, 0.00639, 0.2732, 0.05897, 0.2732, 0.2693, 0.2732, 0.2693, 0.2198, 0.3219, 0.2198, 0.2693, 0.3265, 0.2693, 0.2732, 0.3219, 0.2732, 0.2167, 0.3265, 0.2167, 0.2732, 0.2693, 0.2732, 0.2693, 0.05982, 0.2693, 0.006483, 0.3219, 0.006483, 0.2693, 0.1132, 0.2693, 0.05982, 0.3219, 0.05982, 0.2167, 0.1132, 0.2167, 0.05982, 0.2693, 0.05982, 0.05897, 0.05982, 0.05897, 0.006483, 0.1115, 0.006483, 0.05897, 0.1132, 0.05897, 0.05982, 0.1115, 0.05982, 0.00639, 0.1132, 0.00639, 0.05982, 0.05897, 0.05982, 0.05897, 0.05982, 0.00639, 0.05982, 0.05897, 0.006483, 0.2693, 0.05982, 0.2167, 0.05982, 0.2693, 0.006483, 0.2693, 0.2732, 0.2167, 0.2732, 0.2693, 0.2198, 0.05897, 0.2732, 0.00639, 0.2732, 0.05897, 0.2198, 0.1641, 0.2732, 0.1115, 0.2732, 0.1641, 0.2198, 0.1641, 0.3799, 0.1115, 0.3799, 0.1641, 0.3265, 0.05897, 0.3799, 0.00639, 0.3799, 0.05897, 0.3265, 0.3744, 0.2732, 0.3219, 0.2732, 0.3744, 0.2198, 0.3744, 0.3799, 0.3219, 0.3799, 0.3744, 0.3265, 0.2693, 0.3799, 0.2167, 0.3799, 0.2693, 0.3265, 0.3744, 0.05982, 0.3219, 0.05982, 0.3744, 0.006483, 0.3744, 0.1665, 0.3219, 0.1665, 0.3744, 0.1132, 0.2693, 0.1665, 0.2167, 0.1665, 0.2693, 0.1132, 0.1641, 0.05982, 0.1115, 0.05982, 0.1641, 0.006483, 0.1641, 0.1665, 0.1115, 0.1665, 0.1641, 0.1132, 0.05897, 0.1665, 0.00639, 0.1665, 0.05897, 0.1132, 0.1115, 0.1665, 0.05897, 0.1665, 0.1115, 0.1132, 0.1115, 0.2198, 0.05897, 0.2198, 0.1115, 0.1665, 0.05897, 0.2198, 0.00639, 0.2198, 0.05897, 0.1665, 0.2167, 0.1665, 0.1641, 0.1665, 0.2167, 0.1132, 0.2167, 0.2198, 0.1641, 0.2198, 0.2167, 0.1665, 0.1641, 0.2198, 0.1115, 0.2198, 0.1641, 0.1665, 0.2167, 0.05982, 0.1641, 0.05982, 0.2167, 0.006483, 0.2167, 0.1132, 0.1641, 0.1132, 0.2167, 0.05982, 0.1641, 0.1132, 0.1115, 0.1132, 0.1641, 0.05982, 0.3219, 0.1665, 0.2693, 0.1665, 0.3219, 0.1132, 0.3219, 0.2198, 0.2693, 0.2198, 0.3219, 0.1665, 0.2693, 0.2198, 0.2167, 0.2198, 0.2693, 0.1665, 0.427, 0.1665, 0.3744, 0.1665, 0.427, 0.1132, 0.427, 0.2198, 0.3744, 0.2198, 0.427, 0.1665, 0.3744, 0.2198, 0.3219, 0.2198, 0.3744, 0.1665, 0.427, 0.05982, 0.3744, 0.05982, 0.427, 0.006483, 0.427, 0.1132, 0.3744, 0.1132, 0.427, 0.05982, 0.3744, 0.1132, 0.3219, 0.1132, 0.3744, 0.05982, 0.3219, 0.3799, 0.2693, 0.3799, 0.3219, 0.3265, 0.3219, 0.4332, 0.2693, 0.4332, 0.3219, 0.3799, 0.2693, 0.4332, 0.2167, 0.4332, 0.2693, 0.3799, 0.427, 0.3799, 0.3744, 0.3799, 0.427, 0.3265, 0.427, 0.4332, 0.3744, 0.4332, 0.427, 0.3799, 0.3744, 0.4332, 0.3219, 0.4332, 0.3744, 0.3799, 0.427, 0.2732, 0.3744, 0.2732, 0.427, 0.2198, 0.427, 0.3265, 0.3744, 0.3265, 0.427, 0.2732, 0.3744, 0.3265, 0.3219, 0.3265, 0.3744, 0.2732, 0.1115, 0.3799, 0.05897, 0.3799, 0.1115, 0.3265, 0.1115, 0.4332, 0.05897, 0.4332, 0.1115, 0.3799, 0.05897, 0.4332, 0.00639, 0.4332, 0.05897, 0.3799, 0.2167, 0.3799, 0.1641, 0.3799, 0.2167, 0.3265, 0.2167, 0.4332, 0.1641, 0.4332, 0.2167, 0.3799, 0.1641, 0.4332, 0.1115, 0.4332, 0.1641, 0.3799, 0.2167, 0.2732, 0.1641, 0.2732, 0.2167, 0.2198, 0.2167, 0.3265, 0.1641, 0.3265, 0.2167, 0.2732, 0.1641, 0.3265, 0.1115, 0.3265, 0.1641, 0.2732, 0.1115, 0.2732, 0.05897, 0.2732, 0.1115, 0.2198, 0.1115, 0.3265, 0.05897, 0.3265, 0.1115, 0.2732, 0.05897, 0.3265, 0.00639, 0.3265, 0.05897, 0.2732, 0.3219, 0.2732, 0.2693, 0.2732, 0.3219, 0.2198, 0.3219, 0.3265, 0.2693, 0.3265, 0.3219, 0.2732, 0.2693, 0.3265, 0.2167, 0.3265, 0.2693, 0.2732, 0.3219, 0.05982, 0.2693, 0.05982, 0.3219, 0.006483, 0.3219, 0.1132, 0.2693, 0.1132, 0.3219, 0.05982, 0.2693, 0.1132, 0.2167, 0.1132, 0.2693, 0.05982, 0.1115, 0.05982, 0.05897, 0.05982, 0.1115, 0.006483, 0.1115, 0.1132, 0.05897, 0.1132, 0.1115, 0.05982, 0.05897, 0.1132, 0.00639, 0.1132, 0.05897, 0.05982])
_uv.active_render = True
me_plane_002.materials.append(mat_mground)
me_plane_002.use_remesh_preserve_volume = False
me_plane_002.use_remesh_preserve_attributes = False
me_plane_002.use_mirror_vertex_groups = False
me_plane_002.update()

# ---- objects
ob_cube_010 = bpy.data.objects.new('Cube.010', me_cube_076)
ob_cube_009 = bpy.data.objects.new('Cube.009', me_cube_065)
ob_cube_008 = bpy.data.objects.new('Cube.008', me_cube_037)
ob_cube_007 = bpy.data.objects.new('Cube.007', me_cube_028)
ob_cube_006 = bpy.data.objects.new('Cube.006', me_cube_027)
ob_cube_005 = bpy.data.objects.new('Cube.005', me_cube_026)
ob_cube_004 = bpy.data.objects.new('Cube.004', me_cube_019)
ob_cube_003 = bpy.data.objects.new('Cube.003', me_cube_010)
ob_cube_002 = bpy.data.objects.new('Cube.002', me_cube)
ob_cylinder = bpy.data.objects.new('Cylinder', me_cylinder)
ob_cube_001 = bpy.data.objects.new('Cube.001', me_cube_002)
ob_cube = bpy.data.objects.new('Cube', me_cube_001)
ob_point = bpy.data.objects.new('Point', light_point)
ob_plane_002 = bpy.data.objects.new('Plane.002', me_plane_001)
ob_plane_001 = bpy.data.objects.new('Plane.001', me_plane)
ob_plane = bpy.data.objects.new('Plane', me_plane_002)
ob_camera = bpy.data.objects.new('Camera', cam_camera)

# ---- transforms, parenting, visibility, modifiers, constraints
ob_cube_010.location = (0.0, 15.0, 0.0)
ob_cube_010.scale = (0.7, 0.7, 0.7)
ob_cube_010.lineart.crease_threshold = 0.0
ob_cube_009.location = (0.0, 16.5, 0.0)
ob_cube_009.lineart.crease_threshold = 0.0
ob_cube_008.location = (0.0, -14.0, 0.0)
ob_cube_008.lineart.crease_threshold = 0.0
ob_cube_007.location = (-11.0, -14.0, 0.5)
ob_cube_007.lineart.crease_threshold = 0.0
ob_cube_006.location = (-5.5, -14.0, 0.5)
ob_cube_006.lineart.crease_threshold = 0.0
ob_cube_005.location = (0.0, -14.0, 0.5)
ob_cube_005.lineart.crease_threshold = 0.0
ob_cube_004.location = (-15.5, 10.0, 7.0)
ob_cube_004.lineart.crease_threshold = 0.0
ob_cube_003.location = (15.5, 0.0, 5.5)
ob_cube_003.lineart.crease_threshold = 0.0
ob_cube_002.location = (-15.5, 0.0, 5.5)
ob_cube_002.lineart.crease_threshold = 0.0
ob_cylinder.location = (0.0, 0.0, 0.0)
ob_cylinder.scale = (8.0, 8.0, 8.0)
ob_cylinder.lineart.crease_threshold = 0.0
ob_cube_001.location = (5.5, -14.0, 0.5)
ob_cube_001.lineart.crease_threshold = 0.0
ob_cube.location = (11.0, -14.0, 0.5)
ob_cube.lineart.crease_threshold = 0.0
ob_point.location = (0.8709, -0.1863, 17.7)
ob_point.rotation_euler = (0.0, -0.6109, 0.6981)
ob_point.lineart.crease_threshold = 0.0
ob_plane_002.location = (15.43, 0.0, 3.029)
ob_plane_002.scale = (2.057, 2.057, 2.057)
ob_plane_002.lineart.crease_threshold = 0.0
ob_plane_001.location = (-15.43, 0.0, 3.029)
ob_plane_001.scale = (2.057, 2.057, 2.057)
ob_plane_001.lineart.crease_threshold = 0.0
ob_plane.location = (0.0, 0.0, -0.057)
ob_plane.scale = (16.46, 16.46, 16.46)
ob_plane.lineart.crease_threshold = 0.0
ob_camera.location = (-6.99, -39.21, 10.16)
ob_camera.rotation_euler = (1.445, 0.01192, -0.3224)
ob_camera.lock_rotations_4d = False
ob_camera.empty_display_type = 'ARROWS'
ob_camera.color = (0.0, 0.0, 0.0, 0.0)
ob_camera.display_type = 'WIRE'
ob_camera.lineart.crease_threshold = 0.0

# ---- collection membership
col_collection_1.objects.link(ob_cube_010)
col_collection_1.objects.link(ob_cube_009)
col_collection_1.objects.link(ob_cube_008)
col_collection_1.objects.link(ob_cube_007)
col_collection_1.objects.link(ob_cube_006)
col_collection_1.objects.link(ob_cube_005)
col_collection_1.objects.link(ob_cube_004)
col_collection_1.objects.link(ob_cube_003)
col_collection_1.objects.link(ob_cube_002)
col_collection_1.objects.link(ob_cylinder)
col_collection_1.objects.link(ob_cube_001)
col_collection_1.objects.link(ob_cube)
col_collection_1.objects.link(ob_point)
col_collection_1.objects.link(ob_plane_002)
col_collection_1.objects.link(ob_plane_001)
col_collection_1.objects.link(ob_plane)
col_collection_1.objects.link(ob_camera)

# ---- scene / render settings (as saved in the file)
scene.camera = ob_camera
scene.frame_start = 1; scene.frame_end = 250; scene.frame_set(1)
scene.render.engine = 'BLENDER_EEVEE_NEXT'
scene.render.resolution_percentage = 50
scene.render.dither_intensity = 0.0
scene.render.bake_margin = 2
scene.cycles.use_denoising = False
scene.cycles.samples = 100
scene.cycles.sampling_pattern = 'TABULATED_SOBOL'
scene.cycles.light_sampling_threshold = 0.0
scene.cycles.use_adaptive_sampling = False
scene.cycles.use_light_tree = False
scene.cycles.blur_glossy = 0.0
scene.cycles.pixel_filter_type = 'GAUSSIAN'
scene.cycles.sample_clamp_indirect = 0.01
scene.view_settings.view_transform = 'Standard'
bpy.context.view_layer.update()
